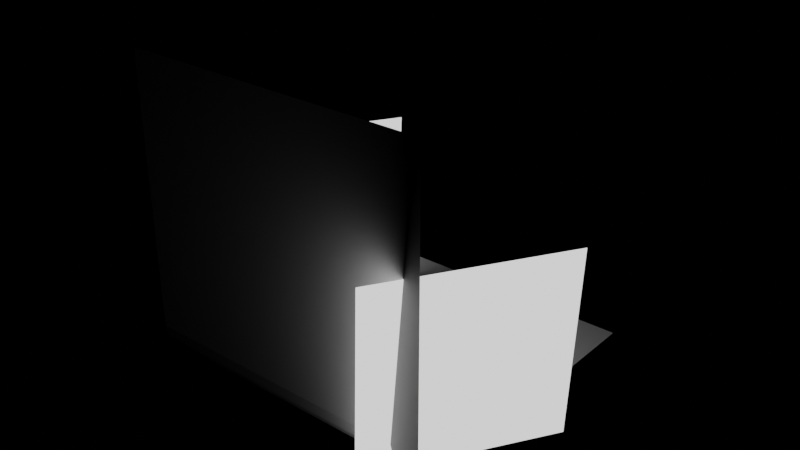 # Source: 02-Personaje.blend  (saved by Blender 3.4.6; exported with 4.5.12 LTS)
import bpy
from mathutils import Matrix  # noqa: F401  (used for matrix-valued properties, if any)

bpy.ops.wm.read_factory_settings(use_empty=True)
scene = bpy.context.scene
scene.name = 'Scene'

# ---- collections
col_collection = bpy.data.collections.new('Collection'); scene.collection.children.link(col_collection)

# ---- materials (node trees are filled in below, after node groups)
mat_material_007 = bpy.data.materials.new('Material.007')
mat_material_007.diffuse_color = (0.8, 0.3955, 0.2097, 1.0)
mat_material_011 = bpy.data.materials.new('Material.011')
mat_material_011.diffuse_color = (0.8, 0.02366, 0.01574, 1.0)
mat_material_012 = bpy.data.materials.new('Material.012')
mat_material_012.diffuse_color = (0.3343, 0.1379, 0.05583, 1.0)
mat_material_013 = bpy.data.materials.new('Material.013')
mat_material_013.diffuse_color = (0.0164, 0.01229, 0.1149, 1.0)
mat_material_014 = bpy.data.materials.new('Material.014')
mat_material_015 = bpy.data.materials.new('Material.015')
mat_material_015.diffuse_color = (0.00637, 0.00637, 0.00637, 1.0)
mat_piel = bpy.data.materials.new('piel')
mat_labios = bpy.data.materials.new('labios')
mat_fondoboca = bpy.data.materials.new('fondoboca')
mat_camisa = bpy.data.materials.new('camisa')
mat_pantalon = bpy.data.materials.new('pantalon')
mat_zapato = bpy.data.materials.new('zapato')
mat_material_002 = bpy.data.materials.new('Material.002')
mat_material_003 = bpy.data.materials.new('Material.003')
mat_material_003.diffuse_color = (0.01222, 0.01222, 0.01222, 1.0)
mat_material_004 = bpy.data.materials.new('Material.004')
mat_material_004.diffuse_color = (0.01067, 0.02625, 0.1193, 1.0)
mat_material_005 = bpy.data.materials.new('Material.005')
mat_material_005.diffuse_color = (1.0, 1.0, 1.0, 1.0)
mat_pelo = bpy.data.materials.new('pelo')
mat_material_001 = bpy.data.materials.new('Material.001')

# ---- node groups
ng_gltf_material_output = bpy.data.node_groups.new('glTF Material Output', 'ShaderNodeTree')
_s = ng_gltf_material_output.interface.new_socket(name='Occlusion', in_out='INPUT', socket_type='NodeSocketFloat')
_s = ng_gltf_material_output.interface.new_socket(name='Thickness', in_out='INPUT', socket_type='NodeSocketFloat')
_s = ng_gltf_material_output.interface.new_socket(name='Specular', in_out='INPUT', socket_type='NodeSocketFloat')
_s.default_value = 1.0
_s = ng_gltf_material_output.interface.new_socket(name='Specular Color', in_out='INPUT', socket_type='NodeSocketColor')
_s.default_value = (1.0, 1.0, 1.0, 1.0)
_N = ng_gltf_material_output.nodes; _L = ng_gltf_material_output.links
n0 = _N.new('NodeGroupOutput'); n0.name = 'Group Output'; n0.location = (0, 0)
n1 = _N.new('NodeGroupInput'); n1.name = 'Group Input'; n1.location = (-200, 0)
n0.is_active_output = True

# ---- material node trees
mat_material_007.use_nodes = True; mat_material_007.node_tree.nodes.clear()
_N = mat_material_007.node_tree.nodes; _L = mat_material_007.node_tree.links
n0 = _N.new('ShaderNodeBsdfPrincipled'); n0.name = 'Principled BSDF'; n0.location = (10, 300)
n0.distribution = 'GGX'
n0.subsurface_method = 'RANDOM_WALK_SKIN'
n0.inputs[0].default_value = (0.8, 0.3955, 0.2097, 1.0)
n0.inputs[27].default_value = (0.0, 0.0, 0.0, 1.0)
n0.inputs[28].default_value = 1.0
n1 = _N.new('ShaderNodeOutputMaterial'); n1.name = 'Material Output'; n1.location = (320, 270)
_L.new(n0.outputs[0], n1.inputs[0])
n1.is_active_output = True
mat_material_011.use_nodes = True; mat_material_011.node_tree.nodes.clear()
_N = mat_material_011.node_tree.nodes; _L = mat_material_011.node_tree.links
n0 = _N.new('ShaderNodeBsdfPrincipled'); n0.name = 'Principled BSDF'; n0.location = (10, 300)
n0.distribution = 'GGX'
n0.subsurface_method = 'RANDOM_WALK_SKIN'
n0.inputs[0].default_value = (0.8, 0.02366, 0.01574, 1.0)
n0.inputs[27].default_value = (0.0, 0.0, 0.0, 1.0)
n0.inputs[28].default_value = 1.0
n1 = _N.new('ShaderNodeOutputMaterial'); n1.name = 'Material Output'; n1.location = (320, 270)
_L.new(n0.outputs[0], n1.inputs[0])
n1.is_active_output = True
mat_material_012.use_nodes = True; mat_material_012.node_tree.nodes.clear()
_N = mat_material_012.node_tree.nodes; _L = mat_material_012.node_tree.links
n0 = _N.new('ShaderNodeBsdfPrincipled'); n0.name = 'Principled BSDF'; n0.location = (10, 300)
n0.distribution = 'GGX'
n0.subsurface_method = 'RANDOM_WALK_SKIN'
n0.inputs[0].default_value = (0.3343, 0.1379, 0.05583, 1.0)
n0.inputs[27].default_value = (0.0, 0.0, 0.0, 1.0)
n0.inputs[28].default_value = 1.0
n1 = _N.new('ShaderNodeOutputMaterial'); n1.name = 'Material Output'; n1.location = (320, 270)
_L.new(n0.outputs[0], n1.inputs[0])
n1.is_active_output = True
mat_material_013.use_nodes = True; mat_material_013.node_tree.nodes.clear()
_N = mat_material_013.node_tree.nodes; _L = mat_material_013.node_tree.links
n0 = _N.new('ShaderNodeBsdfPrincipled'); n0.name = 'Principled BSDF'; n0.location = (10, 300)
n0.distribution = 'GGX'
n0.subsurface_method = 'RANDOM_WALK_SKIN'
n0.inputs[0].default_value = (0.0164, 0.01229, 0.1149, 1.0)
n0.inputs[27].default_value = (0.0, 0.0, 0.0, 1.0)
n0.inputs[28].default_value = 1.0
n1 = _N.new('ShaderNodeOutputMaterial'); n1.name = 'Material Output'; n1.location = (320, 270)
_L.new(n0.outputs[0], n1.inputs[0])
n1.is_active_output = True
mat_material_014.use_nodes = True; mat_material_014.node_tree.nodes.clear()
_N = mat_material_014.node_tree.nodes; _L = mat_material_014.node_tree.links
n0 = _N.new('ShaderNodeBsdfPrincipled'); n0.name = 'Principled BSDF'; n0.location = (10, 300)
n0.distribution = 'GGX'
n0.subsurface_method = 'RANDOM_WALK_SKIN'
n0.inputs[27].default_value = (0.0, 0.0, 0.0, 1.0)
n0.inputs[28].default_value = 1.0
n1 = _N.new('ShaderNodeOutputMaterial'); n1.name = 'Material Output'; n1.location = (320, 270)
_L.new(n0.outputs[0], n1.inputs[0])
n1.is_active_output = True
mat_material_015.use_nodes = True; mat_material_015.node_tree.nodes.clear()
_N = mat_material_015.node_tree.nodes; _L = mat_material_015.node_tree.links
n0 = _N.new('ShaderNodeBsdfPrincipled'); n0.name = 'Principled BSDF'; n0.location = (10, 300)
n0.distribution = 'GGX'
n0.subsurface_method = 'RANDOM_WALK_SKIN'
n0.inputs[0].default_value = (0.00637, 0.00637, 0.00637, 1.0)
n0.inputs[27].default_value = (0.0, 0.0, 0.0, 1.0)
n0.inputs[28].default_value = 1.0
n1 = _N.new('ShaderNodeOutputMaterial'); n1.name = 'Material Output'; n1.location = (320, 270)
_L.new(n0.outputs[0], n1.inputs[0])
n1.is_active_output = True
mat_piel.use_nodes = True; mat_piel.node_tree.nodes.clear()
_N = mat_piel.node_tree.nodes; _L = mat_piel.node_tree.links
n0 = _N.new('ShaderNodeBsdfPrincipled'); n0.name = 'Principled BSDF'; n0.location = (10, 300)
n0.distribution = 'GGX'
n0.subsurface_method = 'RANDOM_WALK_SKIN'
n0.inputs[0].default_value = (0.8, 0.4426, 0.1526, 1.0)
n0.inputs[3].default_value = 1.45
n0.inputs[27].default_value = (0.0, 0.0, 0.0, 1.0)
n0.inputs[28].default_value = 1.0
n1 = _N.new('ShaderNodeOutputMaterial'); n1.name = 'Material Output'; n1.location = (300, 300)
_L.new(n0.outputs[0], n1.inputs[0])
n1.is_active_output = True
mat_labios.use_nodes = True; mat_labios.node_tree.nodes.clear()
_N = mat_labios.node_tree.nodes; _L = mat_labios.node_tree.links
n0 = _N.new('ShaderNodeBsdfPrincipled'); n0.name = 'Principled BSDF'; n0.location = (10, 300)
n0.distribution = 'GGX'
n0.subsurface_method = 'RANDOM_WALK_SKIN'
n0.inputs[0].default_value = (0.8, 0.1497, 0.02941, 1.0)
n0.inputs[3].default_value = 1.45
n0.inputs[27].default_value = (0.0, 0.0, 0.0, 1.0)
n0.inputs[28].default_value = 1.0
n1 = _N.new('ShaderNodeOutputMaterial'); n1.name = 'Material Output'; n1.location = (300, 300)
_L.new(n0.outputs[0], n1.inputs[0])
n1.is_active_output = True
mat_fondoboca.use_nodes = True; mat_fondoboca.node_tree.nodes.clear()
_N = mat_fondoboca.node_tree.nodes; _L = mat_fondoboca.node_tree.links
n0 = _N.new('ShaderNodeBsdfPrincipled'); n0.name = 'Principled BSDF'; n0.location = (10, 300)
n0.distribution = 'GGX'
n0.subsurface_method = 'RANDOM_WALK_SKIN'
n0.inputs[0].default_value = (0.0, 0.0, 0.0, 1.0)
n0.inputs[3].default_value = 1.45
n0.inputs[27].default_value = (0.0, 0.0, 0.0, 1.0)
n0.inputs[28].default_value = 1.0
n1 = _N.new('ShaderNodeOutputMaterial'); n1.name = 'Material Output'; n1.location = (300, 300)
_L.new(n0.outputs[0], n1.inputs[0])
n1.is_active_output = True
mat_camisa.use_nodes = True; mat_camisa.node_tree.nodes.clear()
_N = mat_camisa.node_tree.nodes; _L = mat_camisa.node_tree.links
n0 = _N.new('ShaderNodeBsdfPrincipled'); n0.name = 'Principled BSDF'; n0.location = (10, 300)
n0.distribution = 'GGX'
n0.subsurface_method = 'RANDOM_WALK_SKIN'
n0.inputs[3].default_value = 1.45
n0.inputs[27].default_value = (0.0, 0.0, 0.0, 1.0)
n0.inputs[28].default_value = 1.0
n1 = _N.new('ShaderNodeOutputMaterial'); n1.name = 'Material Output'; n1.location = (300, 300)
_L.new(n0.outputs[0], n1.inputs[0])
n1.is_active_output = True
mat_pantalon.use_nodes = True; mat_pantalon.node_tree.nodes.clear()
_N = mat_pantalon.node_tree.nodes; _L = mat_pantalon.node_tree.links
n0 = _N.new('ShaderNodeBsdfPrincipled'); n0.name = 'Principled BSDF'; n0.location = (10, 300)
n0.distribution = 'GGX'
n0.subsurface_method = 'RANDOM_WALK_SKIN'
n0.inputs[0].default_value = (0.008627, 0.01043, 0.1329, 1.0)
n0.inputs[3].default_value = 1.45
n0.inputs[27].default_value = (0.0, 0.0, 0.0, 1.0)
n0.inputs[28].default_value = 1.0
n1 = _N.new('ShaderNodeOutputMaterial'); n1.name = 'Material Output'; n1.location = (300, 300)
_L.new(n0.outputs[0], n1.inputs[0])
n1.is_active_output = True
mat_zapato.use_nodes = True; mat_zapato.node_tree.nodes.clear()
_N = mat_zapato.node_tree.nodes; _L = mat_zapato.node_tree.links
n0 = _N.new('ShaderNodeBsdfPrincipled'); n0.name = 'Principled BSDF'; n0.location = (10, 300)
n0.distribution = 'GGX'
n0.subsurface_method = 'RANDOM_WALK_SKIN'
n0.inputs[0].default_value = (0.00637, 0.00637, 0.00637, 1.0)
n0.inputs[3].default_value = 1.45
n0.inputs[27].default_value = (0.0, 0.0, 0.0, 1.0)
n0.inputs[28].default_value = 1.0
n1 = _N.new('ShaderNodeOutputMaterial'); n1.name = 'Material Output'; n1.location = (300, 300)
_L.new(n0.outputs[0], n1.inputs[0])
n1.is_active_output = True
mat_material_002.use_nodes = True; mat_material_002.node_tree.nodes.clear()
_N = mat_material_002.node_tree.nodes; _L = mat_material_002.node_tree.links
n0 = _N.new('ShaderNodeBsdfPrincipled'); n0.name = 'Principled BSDF'; n0.location = (10, 300)
n0.distribution = 'GGX'
n0.subsurface_method = 'RANDOM_WALK_SKIN'
n0.inputs[27].default_value = (0.0, 0.0, 0.0, 1.0)
n0.inputs[28].default_value = 1.0
n1 = _N.new('ShaderNodeOutputMaterial'); n1.name = 'Material Output'; n1.location = (320, 270)
_L.new(n0.outputs[0], n1.inputs[0])
n1.is_active_output = True
mat_material_003.use_nodes = True; mat_material_003.node_tree.nodes.clear()
_N = mat_material_003.node_tree.nodes; _L = mat_material_003.node_tree.links
n0 = _N.new('ShaderNodeBsdfPrincipled'); n0.name = 'Principled BSDF'; n0.location = (10, 300)
n0.distribution = 'GGX'
n0.subsurface_method = 'RANDOM_WALK_SKIN'
n0.inputs[0].default_value = (0.01222, 0.01222, 0.01222, 1.0)
n0.inputs[3].default_value = 1.45
n0.inputs[13].default_value = 0.0
n0.inputs[14].default_value = (0.01222, 0.01222, 0.01222, 1.0)
n0.inputs[27].default_value = (0.0, 0.0, 0.0, 1.0)
n0.inputs[28].default_value = 1.0
n1 = _N.new('ShaderNodeGroup'); n1.name = 'Group'; n1.location = (40, -370)
n1.width = 180
n1.node_tree = ng_gltf_material_output
n1.inputs[0].default_value = 0.0
n1.inputs[1].default_value = 0.0
n1.inputs[2].default_value = 1.0
n1.inputs[3].default_value = (0.0, 0.0, 0.0, 1.0)
n2 = _N.new('ShaderNodeOutputMaterial'); n2.name = 'Material Output'; n2.location = (320, 270)
_L.new(n0.outputs[0], n2.inputs[0])
n2.is_active_output = True
mat_material_004.use_nodes = True; mat_material_004.node_tree.nodes.clear()
_N = mat_material_004.node_tree.nodes; _L = mat_material_004.node_tree.links
n0 = _N.new('ShaderNodeBsdfPrincipled'); n0.name = 'Principled BSDF'; n0.location = (10, 300)
n0.distribution = 'GGX'
n0.subsurface_method = 'RANDOM_WALK_SKIN'
n0.inputs[0].default_value = (0.01067, 0.02625, 0.1193, 1.0)
n0.inputs[27].default_value = (0.0, 0.0, 0.0, 1.0)
n0.inputs[28].default_value = 1.0
n1 = _N.new('ShaderNodeOutputMaterial'); n1.name = 'Material Output'; n1.location = (320, 270)
_L.new(n0.outputs[0], n1.inputs[0])
n1.is_active_output = True
mat_material_005.use_nodes = True; mat_material_005.node_tree.nodes.clear()
_N = mat_material_005.node_tree.nodes; _L = mat_material_005.node_tree.links
n0 = _N.new('ShaderNodeBsdfPrincipled'); n0.name = 'Principled BSDF'; n0.location = (10, 300)
n0.distribution = 'GGX'
n0.subsurface_method = 'RANDOM_WALK_SKIN'
n0.inputs[0].default_value = (1.0, 1.0, 1.0, 1.0)
n0.inputs[1].default_value = 1.0
n0.inputs[2].default_value = 1.0
n0.inputs[27].default_value = (0.0, 0.0, 0.0, 1.0)
n0.inputs[28].default_value = 1.0
n1 = _N.new('ShaderNodeOutputMaterial'); n1.name = 'Material Output'; n1.location = (320, 270)
_L.new(n0.outputs[0], n1.inputs[0])
n1.is_active_output = True
mat_pelo.use_nodes = True; mat_pelo.node_tree.nodes.clear()
_N = mat_pelo.node_tree.nodes; _L = mat_pelo.node_tree.links
n0 = _N.new('ShaderNodeBsdfPrincipled'); n0.name = 'Principled BSDF'; n0.location = (10, 300)
n0.distribution = 'GGX'
n0.subsurface_method = 'RANDOM_WALK_SKIN'
n0.inputs[0].default_value = (0.00637, 0.00637, 0.00637, 1.0)
n0.inputs[3].default_value = 1.45
n0.inputs[27].default_value = (0.0, 0.0, 0.0, 1.0)
n0.inputs[28].default_value = 1.0
n1 = _N.new('ShaderNodeOutputMaterial'); n1.name = 'Material Output'; n1.location = (300, 300)
_L.new(n0.outputs[0], n1.inputs[0])
n1.is_active_output = True
mat_material_001.use_nodes = True; mat_material_001.node_tree.nodes.clear()
_N = mat_material_001.node_tree.nodes; _L = mat_material_001.node_tree.links
n0 = _N.new('ShaderNodeOutputMaterial'); n0.name = 'Material Output'; n0.location = (300, 300)
n1 = _N.new('ShaderNodeEmission'); n1.name = 'Emission'; n1.location = (10, 300)
_L.new(n1.outputs[0], n0.inputs[0])
n0.is_active_output = True

# ---- world
world_world = bpy.data.worlds.new('World'); scene.world = world_world
world_world.use_nodes = True; world_world.node_tree.nodes.clear()
_N = world_world.node_tree.nodes; _L = world_world.node_tree.links
n0 = _N.new('ShaderNodeOutputWorld'); n0.name = 'World Output'; n0.location = (300, 300)
n1 = _N.new('ShaderNodeBackground'); n1.name = 'Background'; n1.location = (10, 300)
n1.inputs[0].default_value = (0.0, 0.0, 0.0, 1.0)
_L.new(n1.outputs[0], n0.inputs[0])
n0.is_active_output = True
world_world.color = (0.05088, 0.05088, 0.05088)
world_world.use_sun_shadow = False
world_world.sun_shadow_jitter_overblur = 0.0

# ---- meshes
me_sphere_005 = bpy.data.meshes.new('Sphere.005')
me_sphere_005.from_pydata([(-0.3813, -0.5439, 0.8675), (-0.4653, -0.6916, 0.685), (-0.1149, -0.6542, 0.8675), (-0.16, -0.8181, 0.685), (-0.494, -0.4216, 0.9467), (-0.6415, -0.7626, 0.547), (0.07371, -0.6567, 0.9467), (-0.06314, -1.002, 0.547), (-0.6553, -0.6833, 1.229), (-0.8036, -1.024, 0.8292), (0.002973, -0.9559, 1.229), (-0.133, -1.302, 0.8292), (-0.6033, -0.7728, 1.566), (-0.7802, -1.186, 0.9554), (-0.09702, -0.9825, 1.566), (-0.2644, -1.4, 0.9554), (-0.5599, -1.33, 1.869), (-0.723, -1.722, 1.411), (-0.5214, -1.345, 1.869), (-0.6839, -1.739, 1.411), (-0.8127, -0.8946, 1.587), (-0.9912, -1.317, 1.094), (-0.03515, -1.217, 1.587), (-0.2073, -1.641, 1.094), (-0.9375, -1.098, 1.754), (-1.115, -1.515, 1.266), (-0.09051, -1.449, 1.754), (-0.2601, -1.869, 1.266), (-0.601, -0.49, 0.9007), (-0.6902, -0.6988, 0.6564), (0.09708, -0.7792, 0.9007), (0.01255, -0.9899, 0.6564), (-0.8122, -0.6033, 1.073), (-0.9029, -0.8115, 0.8289), (0.166, -1.009, 1.073), (0.08293, -1.22, 0.8289), (-0.7425, -0.7882, 1.178), (-0.8247, -0.9691, 0.964), (-0.00866, -1.092, 1.178), (-0.0785, -1.278, 0.9636), (-0.8867, -0.6776, 1.058), (-0.937, -0.7882, 0.927), (0.1671, -1.114, 1.057), (0.1244, -1.227, 0.9266), (-0.9381, -0.8786, 1.33), (-1.02, -1.06, 1.116), (0.06889, -1.294, 1.328), (-0.0009467, -1.48, 1.114), (-1.082, -0.768, 1.209), (-1.133, -0.8786, 1.079), (0.2446, -1.316, 1.208), (0.202, -1.429, 1.077), (-0.9917, -0.9034, 1.371), (-1.074, -1.084, 1.157), (0.09016, -1.349, 1.369), (0.02033, -1.535, 1.155), (-1.136, -0.7928, 1.251), (-1.186, -0.9034, 1.12), (0.2659, -1.371, 1.249), (0.2232, -1.485, 1.118), (-1.24, -1.005, 1.464), (-1.287, -1.106, 1.344), (0.1967, -1.596, 1.46), (0.1575, -1.7, 1.34), (-1.321, -0.9428, 1.396), (-1.349, -1.005, 1.323), (0.2952, -1.608, 1.393), (0.2713, -1.672, 1.32), (-1.281, -1.023, 1.495), (-1.327, -1.125, 1.375), (0.2127, -1.638, 1.491), (0.1735, -1.742, 1.371), (-1.362, -0.9614, 1.428), (-1.39, -1.023, 1.354), (0.3112, -1.65, 1.424), (0.2873, -1.714, 1.351), (-1.447, -1.1, 1.624), (-1.493, -1.202, 1.504), (0.2787, -1.81, 1.619), (0.2396, -1.914, 1.499), (-1.528, -1.038, 1.557), (-1.556, -1.1, 1.483), (0.3772, -1.822, 1.552), (0.3533, -1.886, 1.479), (-0.7389, -1.525, 2.016), (-0.8321, -1.748, 1.756), (-0.5332, -1.61, 2.016), (-0.6251, -1.834, 1.756), (-0.9736, -1.428, 2.017), (-1.068, -1.65, 1.756), (-0.2982, -1.707, 2.017), (-0.3885, -1.932, 1.756), (-0.7713, -1.603, 2.059), (-0.8423, -1.773, 1.862), (-0.5656, -1.689, 2.059), (-0.6353, -1.859, 1.862), (-1.006, -1.506, 2.06), (-1.079, -1.675, 1.862), (-0.3307, -1.786, 2.06), (-0.3988, -1.956, 1.862), (-0.9389, -1.938, 2.204), (-0.995, -2.072, 2.048), (-0.6837, -2.044, 2.204), (-0.7387, -2.178, 2.048), (-1.124, -1.861, 2.205), (-1.182, -1.994, 2.048), (-0.498, -2.12, 2.205), (-0.5518, -2.255, 2.048), (-0.9517, -1.969, 2.235), (-1.008, -2.103, 2.079), (-0.6965, -2.075, 2.235), (-0.7515, -2.209, 2.079), (-1.137, -1.892, 2.236), (-1.194, -2.025, 2.079), (-0.5108, -2.151, 2.236), (-0.5646, -2.286, 2.079), (-0.8511, -2.026, 2.284), (-0.9709, -2.312, 1.95), (-0.8068, -2.044, 2.284), (-0.9239, -2.33, 1.952), (-1.248, -1.861, 2.284), (-1.37, -2.146, 1.95), (-0.412, -2.207, 2.285), (-0.5264, -2.494, 1.952), (-0.9345, -2.227, 2.486), (-1.054, -2.513, 2.152), (-0.8899, -2.245, 2.486), (-1.007, -2.53, 2.153), (-1.331, -2.062, 2.487), (-1.453, -2.347, 2.152), (-0.495, -2.408, 2.486), (-0.6094, -2.694, 2.154), (-1.093, -1.489, 2.718), (-0.6962, -1.654, 2.717), (-0.6545, -1.674, 2.716), (-0.2596, -1.837, 2.716), (-1.176, -1.691, 2.92), (-0.7796, -1.855, 2.92), (-0.7375, -1.874, 2.917), (-0.3426, -2.037, 2.918)], [], [(1, 3, 7, 5), (8, 4, 28, 32), (0, 1, 5, 4), (2, 0, 4, 6), (3, 2, 6, 7), (9, 11, 15, 13), (5, 7, 11, 9), (32, 33, 41, 40), (6, 4, 8, 10), (14, 12, 16, 18), (8, 9, 13, 12), (10, 8, 12, 14), (11, 10, 14, 15), (19, 18, 16, 17), (16, 12, 20, 24), (13, 15, 19, 17), (19, 15, 23, 27), (23, 22, 26, 27), (20, 21, 25, 24), (15, 14, 22, 23), (18, 19, 87, 86), (13, 17, 25, 21), (14, 18, 26, 22), (12, 13, 21, 20), (26, 18, 86, 90), (31, 30, 34, 35), (28, 29, 33, 32), (11, 7, 31, 35), (4, 5, 29, 28), (9, 8, 36, 37), (5, 9, 33, 29), (6, 10, 34, 30), (7, 6, 30, 31), (42, 38, 46, 50), (37, 36, 44, 45), (33, 9, 37, 41), (10, 11, 39, 38), (34, 10, 38, 42), (35, 34, 42, 43), (11, 35, 43, 39), (8, 32, 40, 36), (44, 48, 56, 52), (47, 51, 59, 55), (41, 37, 45, 49), (43, 42, 50, 51), (38, 39, 47, 46), (39, 43, 51, 47), (36, 40, 48, 44), (40, 41, 49, 48), (55, 59, 67, 63), (54, 55, 63, 62), (48, 49, 57, 56), (45, 44, 52, 53), (50, 46, 54, 58), (49, 45, 53, 57), (51, 50, 58, 59), (46, 47, 55, 54), (65, 61, 69, 73), (66, 62, 70, 74), (52, 56, 64, 60), (56, 57, 65, 64), (53, 52, 60, 61), (58, 54, 62, 66), (57, 53, 61, 65), (59, 58, 66, 67), (69, 68, 76, 77), (72, 73, 81, 80), (67, 66, 74, 75), (62, 63, 71, 70), (63, 67, 75, 71), (60, 64, 72, 68), (64, 65, 73, 72), (61, 60, 68, 69), (77, 76, 80, 81), (78, 79, 83, 82), (74, 70, 78, 82), (73, 69, 77, 81), (75, 74, 82, 83), (70, 71, 79, 78), (71, 75, 83, 79), (68, 72, 80, 76), (86, 87, 95, 94), (91, 90, 98, 99), (25, 17, 85, 89), (24, 25, 89, 88), (16, 24, 88, 84), (19, 27, 91, 87), (17, 16, 84, 85), (27, 26, 90, 91), (92, 96, 104, 100), (98, 94, 102, 106), (89, 85, 93, 97), (87, 91, 99, 95), (88, 89, 97, 96), (85, 84, 92, 93), (90, 86, 94, 98), (84, 88, 96, 92), (104, 105, 113, 112), (103, 107, 115, 111), (99, 98, 106, 107), (94, 95, 103, 102), (97, 93, 101, 105), (95, 99, 107, 103), (96, 97, 105, 104), (93, 92, 100, 101), (111, 115, 123, 119), (113, 109, 117, 121), (101, 100, 108, 109), (106, 102, 110, 114), (100, 104, 112, 108), (107, 106, 114, 115), (102, 103, 111, 110), (105, 101, 109, 113), (123, 122, 130, 131), (124, 116, 133, 137), (112, 113, 121, 120), (109, 108, 116, 117), (114, 110, 118, 122), (108, 112, 120, 116), (115, 114, 122, 123), (110, 111, 119, 118), (125, 124, 128, 129), (126, 127, 131, 130), (118, 119, 127, 126), (121, 117, 125, 129), (119, 123, 131, 127), (120, 121, 129, 128), (117, 116, 124, 125), (116, 120, 132, 133), (133, 132, 136, 137), (135, 134, 138, 139), (126, 130, 139, 138), (128, 124, 137, 136), (130, 122, 135, 139), (120, 128, 136, 132), (118, 126, 138, 134), (122, 118, 134, 135)])
me_sphere_005.polygons.foreach_set('material_index', [9, 9, 9, 9, 9, 9, 9, 9, 9, 10, 9, 9, 9, 10, 10, 10, 10, 10, 10, 10, 10, 10, 10, 10, 10, 9, 9, 9, 9, 9, 9, 9, 9, 9, 9, 9, 9, 9, 9, 9, 9, 9, 9, 9, 9, 9, 9, 9, 9, 6, 6, 9, 9, 9, 9, 9, 9, 6, 6, 6, 6, 6, 6, 6, 6, 6, 6, 6, 6, 6, 6, 6, 6, 6, 6, 6, 6, 6, 6, 6, 6, 10, 10, 10, 10, 10, 10, 10, 10, 10, 10, 10, 10, 10, 10, 10, 10, 9, 9, 10, 10, 10, 10, 10, 10, 11, 11, 9, 9, 9, 9, 9, 9, 11, 11, 11, 11, 11, 11, 11, 11, 11, 11, 11, 11, 11, 11, 11, 11, 11, 11, 11, 11, 11, 11, 11, 11])
_uv = me_sphere_005.uv_layers.new(name='UVMap')
_uv.uv.foreach_set('vector', [0.625, 0.6667, 0.75, 0.6667, 0.75, 0.6667, 0.625, 0.6667, 0.625, 0.8333, 0.625, 0.8333, 0.625, 0.8333, 0.625, 0.8333, 0.625, 0.8333, 0.625, 0.6667, 0.625, 0.6667, 0.625, 0.8333, 0.75, 0.8333, 0.625, 0.8333, 0.625, 0.8333, 0.75, 0.8333, 0.75, 0.6667, 0.75, 0.8333, 0.75, 0.8333, 0.75, 0.6667, 0.625, 0.6667, 0.75, 0.6667, 0.75, 0.6667, 0.625, 0.6667, 0.625, 0.6667, 0.75, 0.6667, 0.75, 0.6667, 0.625, 0.6667, 0.625, 0.8333, 0.625, 0.6667, 0.625, 0.6667, 0.625, 0.8333, 0.75, 0.8333, 0.625, 0.8333, 0.625, 0.8333, 0.75, 0.8333, 0.75, 0.8333, 0.625, 0.8333, 0.625, 0.8333, 0.75, 0.8333, 0.625, 0.8333, 0.625, 0.6667, 0.625, 0.6667, 0.625, 0.8333, 0.75, 0.8333, 0.625, 0.8333, 0.625, 0.8333, 0.75, 0.8333, 0.75, 0.6667, 0.75, 0.8333, 0.75, 0.8333, 0.75, 0.6667, 0.75, 0.6667, 0.75, 0.8333, 0.625, 0.8333, 0.625, 0.6667, 0.625, 0.8333, 0.625, 0.8333, 0.625, 0.8333, 0.625, 0.8333, 0.625, 0.6667, 0.75, 0.6667, 0.75, 0.6667, 0.625, 0.6667, 0.75, 0.6667, 0.75, 0.6667, 0.75, 0.6667, 0.75, 0.6667, 0.75, 0.6667, 0.75, 0.8333, 0.75, 0.8333, 0.75, 0.6667, 0.625, 0.8333, 0.625, 0.6667, 0.625, 0.6667, 0.625, 0.8333, 0.75, 0.6667, 0.75, 0.8333, 0.75, 0.8333, 0.75, 0.6667, 0.75, 0.8333, 0.75, 0.6667, 0.75, 0.6667, 0.75, 0.8333, 0.625, 0.6667, 0.625, 0.6667, 0.625, 0.6667, 0.625, 0.6667, 0.75, 0.8333, 0.75, 0.8333, 0.75, 0.8333, 0.75, 0.8333, 0.625, 0.8333, 0.625, 0.6667, 0.625, 0.6667, 0.625, 0.8333, 0.75, 0.8333, 0.75, 0.8333, 0.75, 0.8333, 0.75, 0.8333, 0.75, 0.6667, 0.75, 0.8333, 0.75, 0.8333, 0.75, 0.6667, 0.625, 0.8333, 0.625, 0.6667, 0.625, 0.6667, 0.625, 0.8333, 0.75, 0.6667, 0.75, 0.6667, 0.75, 0.6667, 0.75, 0.6667, 0.625, 0.8333, 0.625, 0.6667, 0.625, 0.6667, 0.625, 0.8333, 0.625, 0.6667, 0.625, 0.8333, 0.625, 0.8333, 0.625, 0.6667, 0.625, 0.6667, 0.625, 0.6667, 0.625, 0.6667, 0.625, 0.6667, 0.75, 0.8333, 0.75, 0.8333, 0.75, 0.8333, 0.75, 0.8333, 0.75, 0.6667, 0.75, 0.8333, 0.75, 0.8333, 0.75, 0.6667, 0.75, 0.8333, 0.75, 0.8333, 0.75, 0.8333, 0.75, 0.8333, 0.625, 0.6667, 0.625, 0.8333, 0.625, 0.8333, 0.625, 0.6667, 0.625, 0.6667, 0.625, 0.6667, 0.625, 0.6667, 0.625, 0.6667, 0.75, 0.8333, 0.75, 0.6667, 0.75, 0.6667, 0.75, 0.8333, 0.75, 0.8333, 0.75, 0.8333, 0.75, 0.8333, 0.75, 0.8333, 0.75, 0.6667, 0.75, 0.8333, 0.75, 0.8333, 0.75, 0.6667, 0.75, 0.6667, 0.75, 0.6667, 0.75, 0.6667, 0.75, 0.6667, 0.625, 0.8333, 0.625, 0.8333, 0.625, 0.8333, 0.625, 0.8333, 0.625, 0.8333, 0.625, 0.8333, 0.625, 0.8333, 0.625, 0.8333, 0.75, 0.6667, 0.75, 0.6667, 0.75, 0.6667, 0.75, 0.6667, 0.625, 0.6667, 0.625, 0.6667, 0.625, 0.6667, 0.625, 0.6667, 0.75, 0.6667, 0.75, 0.8333, 0.75, 0.8333, 0.75, 0.6667, 0.75, 0.8333, 0.75, 0.6667, 0.75, 0.6667, 0.75, 0.8333, 0.75, 0.6667, 0.75, 0.6667, 0.75, 0.6667, 0.75, 0.6667, 0.625, 0.8333, 0.625, 0.8333, 0.625, 0.8333, 0.625, 0.8333, 0.625, 0.8333, 0.625, 0.6667, 0.625, 0.6667, 0.625, 0.8333, 0.75, 0.6667, 0.75, 0.6667, 0.75, 0.6667, 0.75, 0.6667, 0.75, 0.8333, 0.75, 0.6667, 0.75, 0.6667, 0.75, 0.8333, 0.625, 0.8333, 0.625, 0.6667, 0.625, 0.6667, 0.625, 0.8333, 0.625, 0.6667, 0.625, 0.8333, 0.625, 0.8333, 0.625, 0.6667, 0.75, 0.8333, 0.75, 0.8333, 0.75, 0.8333, 0.75, 0.8333, 0.625, 0.6667, 0.625, 0.6667, 0.625, 0.6667, 0.625, 0.6667, 0.75, 0.6667, 0.75, 0.8333, 0.75, 0.8333, 0.75, 0.6667, 0.75, 0.8333, 0.75, 0.6667, 0.75, 0.6667, 0.75, 0.8333, 0.625, 0.6667, 0.625, 0.6667, 0.625, 0.6667, 0.625, 0.6667, 0.75, 0.8333, 0.75, 0.8333, 0.75, 0.8333, 0.75, 0.8333, 0.625, 0.8333, 0.625, 0.8333, 0.625, 0.8333, 0.625, 0.8333, 0.625, 0.8333, 0.625, 0.6667, 0.625, 0.6667, 0.625, 0.8333, 0.625, 0.6667, 0.625, 0.8333, 0.625, 0.8333, 0.625, 0.6667, 0.75, 0.8333, 0.75, 0.8333, 0.75, 0.8333, 0.75, 0.8333, 0.625, 0.6667, 0.625, 0.6667, 0.625, 0.6667, 0.625, 0.6667, 0.75, 0.6667, 0.75, 0.8333, 0.75, 0.8333, 0.75, 0.6667, 0.625, 0.6667, 0.625, 0.8333, 0.625, 0.8333, 0.625, 0.6667, 0.625, 0.8333, 0.625, 0.6667, 0.625, 0.6667, 0.625, 0.8333, 0.75, 0.6667, 0.75, 0.8333, 0.75, 0.8333, 0.75, 0.6667, 0.75, 0.8333, 0.75, 0.6667, 0.75, 0.6667, 0.75, 0.8333, 0.75, 0.6667, 0.75, 0.6667, 0.75, 0.6667, 0.75, 0.6667, 0.625, 0.8333, 0.625, 0.8333, 0.625, 0.8333, 0.625, 0.8333, 0.625, 0.8333, 0.625, 0.6667, 0.625, 0.6667, 0.625, 0.8333, 0.625, 0.6667, 0.625, 0.8333, 0.625, 0.8333, 0.625, 0.6667, 0.625, 0.6667, 0.625, 0.8333, 0.625, 0.8333, 0.625, 0.6667, 0.75, 0.8333, 0.75, 0.6667, 0.75, 0.6667, 0.75, 0.8333, 0.75, 0.8333, 0.75, 0.8333, 0.75, 0.8333, 0.75, 0.8333, 0.625, 0.6667, 0.625, 0.6667, 0.625, 0.6667, 0.625, 0.6667, 0.75, 0.6667, 0.75, 0.8333, 0.75, 0.8333, 0.75, 0.6667, 0.75, 0.8333, 0.75, 0.6667, 0.75, 0.6667, 0.75, 0.8333, 0.75, 0.6667, 0.75, 0.6667, 0.75, 0.6667, 0.75, 0.6667, 0.625, 0.8333, 0.625, 0.8333, 0.625, 0.8333, 0.625, 0.8333, 0.75, 0.8333, 0.75, 0.6667, 0.75, 0.6667, 0.75, 0.8333, 0.75, 0.6667, 0.75, 0.8333, 0.75, 0.8333, 0.75, 0.6667, 0.625, 0.6667, 0.625, 0.6667, 0.625, 0.6667, 0.625, 0.6667, 0.625, 0.8333, 0.625, 0.6667, 0.625, 0.6667, 0.625, 0.8333, 0.625, 0.8333, 0.625, 0.8333, 0.625, 0.8333, 0.625, 0.8333, 0.75, 0.6667, 0.75, 0.6667, 0.75, 0.6667, 0.75, 0.6667, 0.625, 0.6667, 0.625, 0.8333, 0.625, 0.8333, 0.625, 0.6667, 0.75, 0.6667, 0.75, 0.8333, 0.75, 0.8333, 0.75, 0.6667, 0.625, 0.8333, 0.625, 0.8333, 0.625, 0.8333, 0.625, 0.8333, 0.75, 0.8333, 0.75, 0.8333, 0.75, 0.8333, 0.75, 0.8333, 0.625, 0.6667, 0.625, 0.6667, 0.625, 0.6667, 0.625, 0.6667, 0.75, 0.6667, 0.75, 0.6667, 0.75, 0.6667, 0.75, 0.6667, 0.625, 0.8333, 0.625, 0.6667, 0.625, 0.6667, 0.625, 0.8333, 0.625, 0.6667, 0.625, 0.8333, 0.625, 0.8333, 0.625, 0.6667, 0.75, 0.8333, 0.75, 0.8333, 0.75, 0.8333, 0.75, 0.8333, 0.625, 0.8333, 0.625, 0.8333, 0.625, 0.8333, 0.625, 0.8333, 0.625, 0.8333, 0.625, 0.6667, 0.625, 0.6667, 0.625, 0.8333, 0.75, 0.6667, 0.75, 0.6667, 0.75, 0.6667, 0.75, 0.6667, 0.75, 0.6667, 0.75, 0.8333, 0.75, 0.8333, 0.75, 0.6667, 0.75, 0.8333, 0.75, 0.6667, 0.75, 0.6667, 0.75, 0.8333, 0.625, 0.6667, 0.625, 0.6667, 0.625, 0.6667, 0.625, 0.6667, 0.75, 0.6667, 0.75, 0.6667, 0.75, 0.6667, 0.75, 0.6667, 0.625, 0.8333, 0.625, 0.6667, 0.625, 0.6667, 0.625, 0.8333, 0.625, 0.6667, 0.625, 0.8333, 0.625, 0.8333, 0.625, 0.6667, 0.75, 0.6667, 0.75, 0.6667, 0.75, 0.6667, 0.75, 0.6667, 0.625, 0.6667, 0.625, 0.6667, 0.625, 0.6667, 0.625, 0.6667, 0.625, 0.6667, 0.625, 0.8333, 0.625, 0.8333, 0.625, 0.6667, 0.75, 0.8333, 0.75, 0.8333, 0.75, 0.8333, 0.75, 0.8333, 0.625, 0.8333, 0.625, 0.8333, 0.625, 0.8333, 0.625, 0.8333, 0.75, 0.6667, 0.75, 0.8333, 0.75, 0.8333, 0.75, 0.6667, 0.75, 0.8333, 0.75, 0.6667, 0.75, 0.6667, 0.75, 0.8333, 0.625, 0.6667, 0.625, 0.6667, 0.625, 0.6667, 0.625, 0.6667, 0.75, 0.6667, 0.75, 0.8333, 0.75, 0.8333, 0.75, 0.6667, 0.625, 0.8333, 0.625, 0.8333, 0.625, 0.8333, 0.625, 0.8333, 0.625, 0.8333, 0.625, 0.6667, 0.625, 0.6667, 0.625, 0.8333, 0.625, 0.6667, 0.625, 0.8333, 0.625, 0.8333, 0.625, 0.6667, 0.75, 0.8333, 0.75, 0.8333, 0.75, 0.8333, 0.75, 0.8333, 0.625, 0.8333, 0.625, 0.8333, 0.625, 0.8333, 0.625, 0.8333, 0.75, 0.6667, 0.75, 0.8333, 0.75, 0.8333, 0.75, 0.6667, 0.75, 0.8333, 0.75, 0.6667, 0.75, 0.6667, 0.75, 0.8333, 0.625, 0.6667, 0.625, 0.8333, 0.625, 0.8333, 0.625, 0.6667, 0.75, 0.8333, 0.75, 0.6667, 0.75, 0.6667, 0.75, 0.8333, 0.75, 0.8333, 0.75, 0.6667, 0.75, 0.6667, 0.75, 0.8333, 0.625, 0.6667, 0.625, 0.6667, 0.625, 0.6667, 0.625, 0.6667, 0.75, 0.6667, 0.75, 0.6667, 0.75, 0.6667, 0.75, 0.6667, 0.625, 0.8333, 0.625, 0.6667, 0.625, 0.6667, 0.625, 0.8333, 0.625, 0.6667, 0.625, 0.8333, 0.625, 0.8333, 0.625, 0.6667, 0.625, 0.8333, 0.625, 0.8333, 0.625, 0.8333, 0.625, 0.8333, 0.625, 0.8333, 0.625, 0.8333, 0.625, 0.8333, 0.625, 0.8333, 0.75, 0.8333, 0.75, 0.8333, 0.75, 0.8333, 0.75, 0.8333, 0.75, 0.8333, 0.75, 0.8333, 0.75, 0.8333, 0.75, 0.8333, 0.625, 0.8333, 0.625, 0.8333, 0.625, 0.8333, 0.625, 0.8333, 0.75, 0.8333, 0.75, 0.8333, 0.75, 0.8333, 0.75, 0.8333, 0.625, 0.8333, 0.625, 0.8333, 0.625, 0.8333, 0.625, 0.8333, 0.75, 0.8333, 0.75, 0.8333, 0.75, 0.8333, 0.75, 0.8333, 0.75, 0.8333, 0.75, 0.8333, 0.75, 0.8333, 0.75, 0.8333])
me_sphere_005.materials.append(mat_material_007)
me_sphere_005.materials.append(mat_material_011)
me_sphere_005.materials.append(mat_material_012)
me_sphere_005.materials.append(mat_material_013)
me_sphere_005.materials.append(mat_material_014)
me_sphere_005.materials.append(mat_material_015)
me_sphere_005.materials.append(mat_piel)
me_sphere_005.materials.append(mat_labios)
me_sphere_005.materials.append(mat_fondoboca)
me_sphere_005.materials.append(mat_camisa)
me_sphere_005.materials.append(mat_pantalon)
me_sphere_005.materials.append(mat_zapato)
me_sphere_005.update()
me_sphere_005.normals_split_custom_set([tuple(v) for v in zip(*[iter([0.2756, 0.6653, -0.6939, 0.2756, 0.6653, -0.6939, 0.2756, 0.6653, -0.6939, 0.2756, 0.6653, -0.6939, -0.304, 0.8421, 0.4455, -0.304, 0.8421, 0.4455, -0.304, 0.8421, 0.4455, -0.304, 0.8421, 0.4455, 0.2604, 0.686, -0.6794, 0.2604, 0.686, -0.6794, 0.2604, 0.686, -0.6794, 0.2604, 0.686, -0.6794, 0.2869, 0.6926, -0.6618, 0.2869, 0.6926, -0.6618, 0.2869, 0.6926, -0.6618, 0.2869, 0.6926, -0.6618, 0.298, 0.6704, -0.6795, 0.298, 0.6704, -0.6795, 0.298, 0.6704, -0.6795, 0.298, 0.6704, -0.6795, -0.2551, -0.6158, -0.7455, -0.2551, -0.6158, -0.7455, -0.2551, -0.6158, -0.7455, -0.2551, -0.6158, -0.7455, -0.2606, -0.6291, -0.7324, -0.2606, -0.6291, -0.7324, -0.2606, -0.6291, -0.7324, -0.2606, -0.6291, -0.7324, -0.6097, 0.7021, -0.3677, -0.6097, 0.7021, -0.3677, -0.6097, 0.7021, -0.3677, -0.6097, 0.7021, -0.3677, 0.2606, 0.6291, 0.7324, 0.2606, 0.6291, 0.7324, 0.2606, 0.6291, 0.7324, 0.2606, 0.6291, 0.7324, 0.1988, 0.48, 0.8544, 0.1988, 0.48, 0.8544, 0.1988, 0.48, 0.8544, 0.1988, 0.48, 0.8544, -0.9676, 0.1195, 0.2223, -0.9676, 0.1195, 0.2223, -0.9676, 0.1195, 0.2223, -0.9676, 0.1195, 0.2223, 0.3762, 0.9083, 0.1831, 0.3762, 0.9083, 0.1831, 0.3762, 0.9083, 0.1831, 0.3762, 0.9083, 0.1831, 0.7687, -0.5997, 0.2223, 0.7687, -0.5997, 0.2223, 0.7687, -0.5997, 0.2223, 0.7687, -0.5997, 0.2223, -0.2803, -0.6768, 0.6807, -0.2803, -0.6768, 0.6807, -0.2803, -0.6768, 0.6807, -0.2803, -0.6768, 0.6807, -0.03666, 0.528, 0.8484, -0.03666, 0.528, 0.8484, -0.03666, 0.528, 0.8484, -0.03666, 0.528, 0.8484, -0.2654, -0.6407, -0.7205, -0.2654, -0.6407, -0.7205, -0.2654, -0.6407, -0.7205, -0.2654, -0.6407, -0.7205, -0.4022, -0.5084, -0.7614, -0.4022, -0.5084, -0.7614, -0.4022, -0.5084, -0.7614, -0.4022, -0.5084, -0.7614, 0.9541, -0.2872, -0.08505, 0.9541, -0.2872, -0.08505, 0.9541, -0.2872, -0.08505, 0.9541, -0.2872, -0.08505, -0.8777, 0.4716, -0.08505, -0.8777, 0.4716, -0.08505, -0.8777, 0.4716, -0.08505, -0.8777, 0.4716, -0.08505, 0.924, 0.108, -0.3667, 0.924, 0.108, -0.3667, 0.924, 0.108, -0.3667, 0.924, 0.108, -0.3667, -0.9656, 0.157, 0.2071, -0.9656, 0.157, 0.2071, -0.9656, 0.157, 0.2071, -0.9656, 0.157, 0.2071, -0.07509, -0.6439, -0.7614, -0.07509, -0.6439, -0.7614, -0.07509, -0.6439, -0.7614, -0.07509, -0.6439, -0.7614, 0.3993, 0.3475, 0.8484, 0.3993, 0.3475, 0.8484, 0.3993, 0.3475, 0.8484, 0.3993, 0.3475, 0.8484, -0.577, 0.7298, -0.3667, -0.577, 0.7298, -0.3667, -0.577, 0.7298, -0.3667, -0.577, 0.7298, -0.3667, 0.2924, 0.5108, 0.8084, 0.2924, 0.5108, 0.8084, 0.2924, 0.5108, 0.8084, 0.2924, 0.5108, 0.8084, 0.9384, 0.02599, -0.3445, 0.9384, 0.02599, -0.3445, 0.9384, 0.02599, -0.3445, 0.9384, 0.02599, -0.3445, -0.6445, 0.6823, -0.3451, -0.6445, 0.6823, -0.3451, -0.6445, 0.6823, -0.3451, -0.6445, 0.6823, -0.3451, 0.4429, -0.5838, -0.6804, 0.4429, -0.5838, -0.6804, 0.4429, -0.5838, -0.6804, 0.4429, -0.5838, -0.6804, -0.2562, 0.7796, -0.5714, -0.2562, 0.7796, -0.5714, -0.2562, 0.7796, -0.5714, -0.2562, 0.7796, -0.5714, 0.6096, -0.7022, 0.3678, 0.6096, -0.7022, 0.3678, 0.6096, -0.7022, 0.3678, 0.6096, -0.7022, 0.3678, -0.7186, -0.114, -0.6861, -0.7186, -0.114, -0.6861, -0.7186, -0.114, -0.6861, -0.7186, -0.114, -0.6861, 0.82, 0.3716, 0.4353, 0.82, 0.3716, 0.4353, 0.82, 0.3716, 0.4353, 0.82, 0.3716, 0.4353, 0.7496, 0.3512, -0.561, 0.7496, 0.3512, -0.561, 0.7496, 0.3512, -0.561, 0.7496, 0.3512, -0.561, 0.489, 0.6337, 0.5994, 0.489, 0.6337, 0.5994, 0.489, 0.6337, 0.5994, 0.489, 0.6337, 0.5994, 0.608, -0.7059, 0.3634, 0.608, -0.7059, 0.3634, 0.608, -0.7059, 0.3634, 0.608, -0.7059, 0.3634, -0.8778, -0.4766, -0.04799, -0.8778, -0.4766, -0.04799, -0.8778, -0.4766, -0.04799, -0.8778, -0.4766, -0.04799, -0.9239, -0.07545, 0.3752, -0.9239, -0.07545, 0.3752, -0.9239, -0.07545, 0.3752, -0.9239, -0.07545, 0.3752, 0.5803, -0.2417, 0.7777, 0.5803, -0.2417, 0.7777, 0.5803, -0.2417, 0.7777, 0.5803, -0.2417, 0.7777, 0.9239, 0.07535, -0.3752, 0.9239, 0.07535, -0.3752, 0.9239, 0.07535, -0.3752, 0.9239, 0.07535, -0.3752, 0.2962, -0.9535, -0.05521, 0.2962, -0.9535, -0.05521, 0.2962, -0.9535, -0.05521, 0.2962, -0.9535, -0.05521, -0.5751, 0.2286, 0.7855, -0.5751, 0.2286, 0.7855, -0.5751, 0.2286, 0.7855, -0.5751, 0.2286, 0.7855, 0.1027, 0.7903, 0.604, 0.1027, 0.7903, 0.604, 0.1027, 0.7903, 0.604, 0.1027, 0.7903, 0.604, 0.001928, -0.5965, -0.8026, 0.001928, -0.5965, -0.8026, 0.001928, -0.5965, -0.8026, 0.001928, -0.5965, -0.8026, -0.4229, -0.4259, -0.7999, -0.4229, -0.4259, -0.7999, -0.4229, -0.4259, -0.7999, -0.4229, -0.4259, -0.7999, 0.9253, 0.07926, -0.3709, 0.9253, 0.07926, -0.3709, 0.9253, 0.07926, -0.3709, 0.9253, 0.07926, -0.3709, -0.9253, -0.07927, 0.3709, -0.9253, -0.07927, 0.3709, -0.9253, -0.07927, 0.3709, -0.9253, -0.07927, 0.3709, 0.001929, -0.5965, -0.8026, 0.001929, -0.5965, -0.8026, 0.001929, -0.5965, -0.8026, 0.001929, -0.5965, -0.8026, 0.1027, 0.7903, 0.604, 0.1027, 0.7903, 0.604, 0.1027, 0.7903, 0.604, 0.1027, 0.7903, 0.604, -0.6079, 0.7059, -0.3634, -0.6079, 0.7059, -0.3634, -0.6079, 0.7059, -0.3634, -0.6079, 0.7059, -0.3634, 0.05499, -0.725, -0.6865, 0.05499, -0.725, -0.6865, 0.05499, -0.725, -0.6865, 0.05499, -0.725, -0.6865, -0.8648, -0.2034, 0.459, -0.8648, -0.2034, 0.459, -0.8648, -0.2034, 0.459, -0.8648, -0.2034, 0.459, -0.608, 0.7059, -0.3634, -0.608, 0.7059, -0.3634, -0.608, 0.7059, -0.3634, -0.608, 0.7059, -0.3634, 0.6079, -0.7059, 0.3634, 0.6079, -0.7059, 0.3634, 0.6079, -0.7059, 0.3634, 0.6079, -0.7059, 0.3634, 0.489, 0.6337, 0.5994, 0.489, 0.6337, 0.5994, 0.489, 0.6337, 0.5994, 0.489, 0.6337, 0.5994, -0.4229, -0.4259, -0.7999, -0.4229, -0.4259, -0.7999, -0.4229, -0.4259, -0.7999, -0.4229, -0.4259, -0.7999, 0.9253, 0.07926, -0.3709, 0.9253, 0.07926, -0.3709, 0.9253, 0.07926, -0.3709, 0.9253, 0.07926, -0.3709, -0.9253, -0.07926, 0.3709, -0.9253, -0.07926, 0.3709, -0.9253, -0.07926, 0.3709, -0.9253, -0.07926, 0.3709, -0.4229, -0.4259, -0.7999, -0.4229, -0.4259, -0.7999, -0.4229, -0.4259, -0.7999, -0.4229, -0.4259, -0.7999, 0.489, 0.6337, 0.5994, 0.489, 0.6337, 0.5994, 0.489, 0.6337, 0.5994, 0.489, 0.6337, 0.5994, -0.03204, 0.716, 0.6973, -0.03204, 0.716, 0.6973, -0.03204, 0.716, 0.6973, -0.03204, 0.716, 0.6973, -0.723, 0.639, -0.2626, -0.723, 0.639, -0.2626, -0.723, 0.639, -0.2626, -0.723, 0.639, -0.2626, 0.476, -0.7532, 0.4541, 0.476, -0.7532, 0.4541, 0.476, -0.7532, 0.4541, 0.476, -0.7532, 0.4541, 0.5338, 0.4863, 0.6918, 0.5338, 0.4863, 0.6918, 0.5338, 0.4863, 0.6918, 0.5338, 0.4863, 0.6918, -0.5501, -0.4808, -0.6828, -0.5501, -0.4808, -0.6828, -0.5501, -0.4808, -0.6828, -0.5501, -0.4808, -0.6828, 0.9609, -0.04699, -0.2727, 0.9609, -0.04699, -0.2727, 0.9609, -0.04699, -0.2727, 0.9609, -0.04699, -0.2727, 0.6079, -0.7059, 0.3634, 0.6079, -0.7059, 0.3634, 0.6079, -0.7059, 0.3634, 0.6079, -0.7059, 0.3634, -0.6079, 0.7059, -0.3634, -0.6079, 0.7059, -0.3634, -0.6079, 0.7059, -0.3634, -0.6079, 0.7059, -0.3634, 0.9253, 0.07927, -0.3709, 0.9253, 0.07927, -0.3709, 0.9253, 0.07927, -0.3709, 0.9253, 0.07927, -0.3709, -0.9253, -0.07927, 0.3709, -0.9253, -0.07927, 0.3709, -0.9253, -0.07927, 0.3709, -0.9253, -0.07927, 0.3709, 0.001928, -0.5965, -0.8026, 0.001928, -0.5965, -0.8026, 0.001928, -0.5965, -0.8026, 0.001928, -0.5965, -0.8026, 0.1027, 0.7903, 0.604, 0.1027, 0.7903, 0.604, 0.1027, 0.7903, 0.604, 0.1027, 0.7903, 0.604, -0.6079, 0.7059, -0.3634, -0.6079, 0.7059, -0.3634, -0.6079, 0.7059, -0.3634, -0.6079, 0.7059, -0.3634, 0.6079, -0.7059, 0.3634, 0.6079, -0.7059, 0.3634, 0.6079, -0.7059, 0.3634, 0.6079, -0.7059, 0.3634, -0.7424, -0.3432, 0.5753, -0.7424, -0.3432, 0.5753, -0.7424, -0.3432, 0.5753, -0.7424, -0.3432, 0.5753, 0.2944, -0.7667, 0.5705, 0.2944, -0.7667, 0.5705, 0.2944, -0.7667, 0.5705, 0.2944, -0.7667, 0.5705, 0.489, 0.6337, 0.5994, 0.489, 0.6337, 0.5994, 0.489, 0.6337, 0.5994, 0.489, 0.6337, 0.5994, -0.4229, -0.4259, -0.7999, -0.4229, -0.4259, -0.7999, -0.4229, -0.4259, -0.7999, -0.4229, -0.4259, -0.7999, 0.9253, 0.07927, -0.3709, 0.9253, 0.07927, -0.3709, 0.9253, 0.07927, -0.3709, 0.9253, 0.07927, -0.3709, -0.9253, -0.07927, 0.3709, -0.9253, -0.07927, 0.3709, -0.9253, -0.07927, 0.3709, -0.9253, -0.07927, 0.3709, 0.001928, -0.5965, -0.8026, 0.001928, -0.5965, -0.8026, 0.001928, -0.5965, -0.8026, 0.001928, -0.5965, -0.8026, 0.1027, 0.7903, 0.604, 0.1027, 0.7903, 0.604, 0.1027, 0.7903, 0.604, 0.1027, 0.7903, 0.604, -0.9246, 0.3809, -0.001406, -0.9246, 0.3809, -0.001406, -0.9246, 0.3809, -0.001406, -0.9246, 0.3809, -0.001406, 0.9262, -0.377, 0.004642, 0.9262, -0.377, 0.004642, 0.9262, -0.377, 0.004642, 0.9262, -0.377, 0.004642, -0.3908, -0.898, -0.2025, -0.3908, -0.898, -0.2025, -0.3908, -0.898, -0.2025, -0.3908, -0.898, -0.2025, -0.9613, 0.2283, 0.1543, -0.9613, 0.2283, 0.1543, -0.9613, 0.2283, 0.1543, -0.9613, 0.2283, 0.1543, 0.1544, 0.568, 0.8084, 0.1544, 0.568, 0.8084, 0.1544, 0.568, 0.8084, 0.1544, 0.568, 0.8084, -0.3586, -0.9113, -0.2025, -0.3586, -0.9113, -0.2025, -0.3586, -0.9113, -0.2025, -0.3586, -0.9113, -0.2025, 0.7938, -0.5718, 0.2071, 0.7938, -0.5718, 0.2071, 0.7938, -0.5718, 0.2071, 0.7938, -0.5718, 0.2071, 0.8412, -0.5183, 0.1543, 0.8412, -0.5183, 0.1543, 0.8412, -0.5183, 0.1543, 0.8412, -0.5183, 0.1543, 0.1399, 0.3337, 0.9322, 0.1399, 0.3337, 0.9322, 0.1399, 0.3337, 0.9322, 0.1399, 0.3337, 0.9322, 0.1371, 0.3349, 0.9322, 0.1371, 0.3349, 0.9322, 0.1371, 0.3349, 0.9322, 0.1371, 0.3349, 0.9322, -0.3725, -0.8951, -0.245, -0.3725, -0.8951, -0.245, -0.3725, -0.8951, -0.245, -0.3725, -0.8951, -0.245, -0.3695, -0.8963, -0.245, -0.3695, -0.8963, -0.245, -0.3695, -0.8963, -0.245, -0.3695, -0.8963, -0.245, -0.9215, 0.3884, 0.004642, -0.9215, 0.3884, 0.004642, -0.9215, 0.3884, 0.004642, -0.9215, 0.3884, 0.004642, 0.9232, -0.3844, -0.001404, 0.9232, -0.3844, -0.001404, 0.9232, -0.3844, -0.001404, 0.9232, -0.3844, -0.001404, 0.1722, 0.4206, 0.8907, 0.1722, 0.4206, 0.8907, 0.1722, 0.4206, 0.8907, 0.1722, 0.4206, 0.8907, 0.1757, 0.4192, 0.8907, 0.1757, 0.4192, 0.8907, 0.1757, 0.4192, 0.8907, 0.1757, 0.4192, 0.8907, -0.9215, 0.3882, 0.006461, -0.9215, 0.3882, 0.006461, -0.9215, 0.3882, 0.006461, -0.9215, 0.3882, 0.006461, -0.2588, -0.6291, -0.733, -0.2588, -0.6291, -0.733, -0.2588, -0.6291, -0.733, -0.2588, -0.6291, -0.733, 0.9027, -0.4265, 0.05712, 0.9027, -0.4265, 0.05712, 0.9027, -0.4265, 0.05712, 0.9027, -0.4265, 0.05712, -0.9421, 0.3321, 0.04624, -0.9421, 0.3321, 0.04624, -0.9421, 0.3321, 0.04624, -0.9421, 0.3321, 0.04624, -0.1877, -0.4489, -0.8736, -0.1877, -0.4489, -0.8736, -0.1877, -0.4489, -0.8736, -0.1877, -0.4489, -0.8736, -0.1847, -0.4501, -0.8736, -0.1847, -0.4501, -0.8736, -0.1847, -0.4501, -0.8736, -0.1847, -0.4501, -0.8736, -0.9399, 0.3367, 0.05712, -0.9399, 0.3367, 0.05712, -0.9399, 0.3367, 0.05712, -0.9399, 0.3367, 0.05712, 0.901, -0.4314, 0.04624, 0.901, -0.4314, 0.04624, 0.901, -0.4314, 0.04624, 0.901, -0.4314, 0.04624, 0.2229, 0.5373, -0.8134, 0.2229, 0.5373, -0.8134, 0.2229, 0.5373, -0.8134, 0.2229, 0.5373, -0.8134, 0.224, 0.5416, -0.8102, 0.224, 0.5416, -0.8102, 0.224, 0.5416, -0.8102, 0.224, 0.5416, -0.8102, 0.9232, -0.3844, -0.001958, 0.9232, -0.3844, -0.001958, 0.9232, -0.3844, -0.001958, 0.9232, -0.3844, -0.001958, 0.2588, 0.6291, 0.733, 0.2588, 0.6291, 0.733, 0.2588, 0.6291, 0.733, 0.2588, 0.6291, 0.733, 0.2619, 0.6279, 0.733, 0.2619, 0.6279, 0.733, 0.2619, 0.6279, 0.733, 0.2619, 0.6279, 0.733, 0.9261, -0.3771, 0.006461, 0.9261, -0.3771, 0.006461, 0.9261, -0.3771, 0.006461, 0.9261, -0.3771, 0.006461, -0.9246, 0.381, -0.001959, -0.9246, 0.381, -0.001959, -0.9246, 0.381, -0.001959, -0.9246, 0.381, -0.001959, -0.2619, -0.6279, -0.733, -0.2619, -0.6279, -0.733, -0.2619, -0.6279, -0.733, -0.2619, -0.6279, -0.733, 0.9261, -0.3771, 0.006461, 0.9261, -0.3771, 0.006461, 0.9261, -0.3771, 0.006461, 0.9261, -0.3771, 0.006461, 0.9234, -0.3837, -0.001224, 0.9234, -0.3837, -0.001224, 0.9234, -0.3837, -0.001224, 0.9234, -0.3837, -0.001224, -0.06319, 0.7707, -0.6341, -0.06319, 0.7707, -0.6341, -0.06319, 0.7707, -0.6341, -0.06319, 0.7707, -0.6341, 0.5873, 0.4987, -0.6375, 0.5873, 0.4987, -0.6375, 0.5873, 0.4987, -0.6375, 0.5873, 0.4987, -0.6375, 0.3665, 0.8886, 0.2758, 0.3665, 0.8886, 0.2758, 0.3665, 0.8886, 0.2758, 0.3665, 0.8886, 0.2758, 0.3695, 0.8884, 0.2722, 0.3695, 0.8884, 0.2722, 0.3695, 0.8884, 0.2722, 0.3695, 0.8884, 0.2722, 0.5962, 0.4951, -0.632, 0.5962, 0.4951, -0.632, 0.5962, 0.4951, -0.632, 0.5962, 0.4951, -0.632, -0.07102, 0.7689, -0.6354, -0.07102, 0.7689, -0.6354, -0.07102, 0.7689, -0.6354, -0.07102, 0.7689, -0.6354, -0.2805, -0.6772, 0.6803, -0.2805, -0.6772, 0.6803, -0.2805, -0.6772, 0.6803, -0.2805, -0.6772, 0.6803, -0.2805, -0.6772, 0.6803, -0.2805, -0.6772, 0.6803, -0.2805, -0.6772, 0.6803, -0.2805, -0.6772, 0.6803, -0.9246, 0.381, -0.00196, -0.9246, 0.381, -0.00196, -0.9246, 0.381, -0.00196, -0.9246, 0.381, -0.00196, -0.2619, -0.6279, -0.733, -0.2619, -0.6279, -0.733, -0.2619, -0.6279, -0.733, -0.2619, -0.6279, -0.733, -0.2588, -0.6291, -0.733, -0.2588, -0.6291, -0.733, -0.2588, -0.6291, -0.733, -0.2588, -0.6291, -0.733, -0.9215, 0.3882, 0.006461, -0.9215, 0.3882, 0.006461, -0.9215, 0.3882, 0.006461, -0.9215, 0.3882, 0.006461, 0.9232, -0.3844, -0.001959, 0.9232, -0.3844, -0.001959, 0.9232, -0.3844, -0.001959, 0.9232, -0.3844, -0.001959, 0.2805, 0.6772, -0.6803, 0.2805, 0.6772, -0.6803, 0.2805, 0.6772, -0.6803, 0.2805, 0.6772, -0.6803, 0.2619, 0.6279, 0.733, 0.2619, 0.6279, 0.733, 0.2619, 0.6279, 0.733, 0.2619, 0.6279, 0.733, 0.2588, 0.6291, 0.733, 0.2588, 0.6291, 0.733, 0.2588, 0.6291, 0.733, 0.2588, 0.6291, 0.733, -0.2805, -0.6772, 0.6803, -0.2805, -0.6772, 0.6803, -0.2805, -0.6772, 0.6803, -0.2805, -0.6772, 0.6803, -0.2805, -0.6772, 0.6803, -0.2805, -0.6772, 0.6803, -0.2805, -0.6772, 0.6803, -0.2805, -0.6772, 0.6803, 0.9243, -0.3816, 0.001224, 0.9243, -0.3816, 0.001224, 0.9243, -0.3816, 0.001224, 0.9243, -0.3816, 0.001224, -0.9234, 0.3837, 0.001224, -0.9234, 0.3837, 0.001224, -0.9234, 0.3837, 0.001224, -0.9234, 0.3837, 0.001224, -0.9243, 0.3816, -0.001224, -0.9243, 0.3816, -0.001224, -0.9243, 0.3816, -0.001224, -0.9243, 0.3816, -0.001224, 0.2805, 0.6772, -0.6803, 0.2805, 0.6772, -0.6803, 0.2805, 0.6772, -0.6803, 0.2805, 0.6772, -0.6803])] * 3)])
me_sphere_006 = bpy.data.meshes.new('Sphere.006')
me_sphere_006.from_pydata([(0.3536, 0.3536, 0.866), (0.3536, 0.3536, 0.866), (0.6124, 0.6124, 0.5), (0.6124, 0.6124, 0.5), (0.6124, 0.6124, 0.5), (0.6124, 0.6124, 0.5), (0.7071, 0.7071, 0.0), (0.7071, 0.7071, 0.0), (0.7071, 0.7071, 0.0), (0.7071, 0.7071, 0.0), (0.6124, 0.6124, -0.5), (0.6124, 0.6124, -0.5), (0.6124, 0.6124, -0.5), (0.6124, 0.6124, -0.5), (0.3536, 0.3536, -0.866), (0.3536, 0.3536, -0.866), (0.3536, 0.3536, -0.866), (0.3536, 0.3536, -0.866), (0.5, 0.0, 0.866), (0.5, 0.0, 0.866), (0.866, 0.0, 0.5), (0.866, 0.0, 0.5), (0.866, 0.0, 0.5), (0.866, 0.0, 0.5), (1.0, 0.0, 0.0), (1.0, 0.0, 0.0), (1.0, 0.0, 0.0), (1.0, 0.0, 0.0), (0.866, 0.0, -0.5), (0.866, 0.0, -0.5), (0.866, 0.0, -0.5), (0.866, 0.0, -0.5), (0.5, 0.0, -0.866), (0.5, 0.0, -0.866), (0.5, 0.0, -0.866), (0.5, 0.0, -0.866), (0.3536, -0.3536, 0.866), (0.3536, -0.3536, 0.866), (0.6124, -0.6124, 0.5), (0.6124, -0.6124, 0.5), (0.6124, -0.6124, 0.5), (0.6124, -0.6124, 0.5), (0.7071, -0.7071, 0.0), (0.7071, -0.7071, 0.0), (0.7071, -0.7071, 0.0), (0.7071, -0.7071, 0.0), (0.6124, -0.6124, -0.5), (0.6124, -0.6124, -0.5), (0.6124, -0.6124, -0.5), (0.6124, -0.6124, -0.5), (0.3536, -0.3536, -0.866), (0.3536, -0.3536, -0.866), (0.3536, -0.3536, -0.866), (0.3536, -0.3536, -0.866), (0.0, -0.5, 0.866), (0.0, -0.5, 0.866), (0.0, -0.866, 0.5), (0.0, -0.866, 0.5), (0.0, -0.866, 0.5), (0.0, -0.866, 0.5), (0.0, -1.0, 0.0), (0.0, -1.0, 0.0), (0.0, -1.0, 0.0), (0.0, -1.0, 0.0), (0.0, -0.866, -0.5), (0.0, -0.866, -0.5), (0.0, -0.866, -0.5), (0.0, -0.866, -0.5), (0.0, -0.5, -0.866), (0.0, -0.5, -0.866), (0.0, -0.5, -0.866), (0.0, -0.5, -0.866), (-0.3536, -0.3536, 0.866), (-0.3536, -0.3536, 0.866), (-0.6124, -0.6124, 0.5), (-0.6124, -0.6124, 0.5), (-0.6124, -0.6124, 0.5), (-0.6124, -0.6124, 0.5), (-0.7071, -0.7071, 0.0), (-0.7071, -0.7071, 0.0), (-0.7071, -0.7071, 0.0), (-0.7071, -0.7071, 0.0), (-0.6124, -0.6124, -0.5), (-0.6124, -0.6124, -0.5), (-0.6124, -0.6124, -0.5), (-0.6124, -0.6124, -0.5), (-0.3536, -0.3536, -0.866), (-0.3536, -0.3536, -0.866), (-0.3536, -0.3536, -0.866), (-0.3536, -0.3536, -0.866), (0.0, 0.0, -1.0), (0.0, 0.0, -1.0), (0.0, 0.0, -1.0), (0.0, 0.0, -1.0), (0.0, 0.0, -1.0), (0.0, 0.0, -1.0), (0.0, 0.0, -1.0), (0.0, 0.0, -1.0), (-0.5, 0.0, 0.866), (-0.5, 0.0, 0.866), (-0.866, 0.0, 0.5), (-0.866, 0.0, 0.5), (-0.866, 0.0, 0.5), (-0.866, 0.0, 0.5), (-1.0, 0.0, 0.0), (-1.0, 0.0, 0.0), (-1.0, 0.0, 0.0), (-1.0, 0.0, 0.0), (-0.866, 0.0, -0.5), (-0.866, 0.0, -0.5), (-0.866, 0.0, -0.5), (-0.866, 0.0, -0.5), (-0.5, 0.0, -0.866), (-0.5, 0.0, -0.866), (-0.5, 0.0, -0.866), (-0.5, 0.0, -0.866), (-0.3536, 0.3536, 0.866), (-0.3536, 0.3536, 0.866), (-0.6124, 0.6124, 0.5), (-0.6124, 0.6124, 0.5), (-0.6124, 0.6124, 0.5), (-0.6124, 0.6124, 0.5), (-0.7071, 0.7071, 0.0), (-0.7071, 0.7071, 0.0), (-0.7071, 0.7071, 0.0), (-0.7071, 0.7071, 0.0), (-0.6124, 0.6124, -0.5), (-0.6124, 0.6124, -0.5), (-0.6124, 0.6124, -0.5), (-0.6124, 0.6124, -0.5), (-0.3536, 0.3536, -0.866), (-0.3536, 0.3536, -0.866), (-0.3536, 0.3536, -0.866), (-0.3536, 0.3536, -0.866), (0.0, 0.5, 0.866), (0.0, 0.5, 0.866), (0.0, 0.866, 0.5), (0.0, 0.866, 0.5), (0.0, 0.866, 0.5), (0.0, 0.866, 0.5), (0.0, 1.0, 0.0), (0.0, 1.0, 0.0), (0.0, 1.0, 0.0), (0.0, 1.0, 0.0), (0.0, 0.866, -0.5), (0.0, 0.866, -0.5), (0.0, 0.866, -0.5), (0.0, 0.866, -0.5), (0.0, 0.5, -0.866), (0.0, 0.5, -0.866), (0.0, 0.5, -0.866), (0.0, 0.5, -0.866), (0.3536, 0.3536, 0.866), (0.3536, 0.3536, 0.866), (0.5, 0.0, 0.866), (0.5, 0.0, 0.866), (0.3536, -0.3536, 0.866), (0.3536, -0.3536, 0.866), (0.0, -0.5, 0.866), (0.0, -0.5, 0.866), (0.1284, 0.1284, 0.6348), (0.1284, 0.1284, 0.6348), (-0.3536, -0.3536, 0.866), (-0.3536, -0.3536, 0.866), (-0.5, 0.0, 0.866), (-0.5, 0.0, 0.866), (-0.3536, 0.3536, 0.866), (-0.3536, 0.3536, 0.866), (0.0, 0.5, 0.866), (0.0, 0.5, 0.866), (0.309, 0.309, 0.8716), (0.309, 0.309, 0.8716), (0.437, 6.617e-24, 0.8716), (0.437, 6.617e-24, 0.8716), (0.309, -0.309, 0.8716), (0.309, -0.309, 0.8716), (2.346e-10, -0.437, 0.8716), (2.346e-10, -0.437, 0.8716), (-0.309, -0.309, 0.8716), (-0.309, -0.309, 0.8716), (-0.437, -6.617e-24, 0.8716), (-0.437, -6.617e-24, 0.8716), (-0.309, 0.309, 0.8716), (-0.309, 0.309, 0.8716), (2.346e-10, 0.437, 0.8716), (2.346e-10, 0.437, 0.8716), (0.1815, -1.244e-08, 0.6348), (0.1815, -1.244e-08, 0.6348), (0.1284, -0.1284, 0.6348), (0.1284, -0.1284, 0.6348), (-2.625e-09, -0.1815, 0.6348), (-2.625e-09, -0.1815, 0.6348), (-2.625e-09, -1.244e-08, 0.6834), (-2.625e-09, -1.244e-08, 0.6834), (-2.625e-09, -1.244e-08, 0.6834), (-2.625e-09, -1.244e-08, 0.6834), (-2.625e-09, -1.244e-08, 0.6834), (-2.625e-09, -1.244e-08, 0.6834), (-2.625e-09, -1.244e-08, 0.6834), (-2.625e-09, -1.244e-08, 0.6834), (-0.1284, -0.1284, 0.6348), (-0.1284, -0.1284, 0.6348), (-0.1815, -1.244e-08, 0.6348), (-0.1815, -1.244e-08, 0.6348), (-0.1284, 0.1284, 0.6348), (-0.1284, 0.1284, 0.6348), (-2.625e-09, 0.1815, 0.6348), (-2.625e-09, 0.1815, 0.6348), (0.1284, 0.1284, 0.6348), (0.1284, 0.1284, 0.6348), (0.309, 0.309, 0.8716), (0.309, 0.309, 0.8716), (0.437, 6.617e-24, 0.8716), (0.437, 6.617e-24, 0.8716), (0.309, -0.309, 0.8716), (0.309, -0.309, 0.8716), (2.346e-10, -0.437, 0.8716), (2.346e-10, -0.437, 0.8716), (-0.309, -0.309, 0.8716), (-0.309, -0.309, 0.8716), (-0.437, -6.617e-24, 0.8716), (-0.437, -6.617e-24, 0.8716), (-0.309, 0.309, 0.8716), (-0.309, 0.309, 0.8716), (2.346e-10, 0.437, 0.8716), (2.346e-10, 0.437, 0.8716), (0.1815, -1.244e-08, 0.6348), (0.1815, -1.244e-08, 0.6348), (0.1284, -0.1284, 0.6348), (0.1284, -0.1284, 0.6348), (-2.625e-09, -0.1815, 0.6348), (-2.625e-09, -0.1815, 0.6348), (-0.1284, -0.1284, 0.6348), (-0.1284, -0.1284, 0.6348), (-0.1815, -1.244e-08, 0.6348), (-0.1815, -1.244e-08, 0.6348), (-0.1284, 0.1284, 0.6348), (-0.1284, 0.1284, 0.6348), (-2.625e-09, 0.1815, 0.6348), (-2.625e-09, 0.1815, 0.6348)], [], [(95, 150, 14), (147, 142, 6), (147, 6, 11), (138, 135, 0), (138, 0, 2), (151, 146, 10), (151, 10, 16), (143, 139, 3), (143, 3, 7), (94, 15, 32), (13, 8, 24), (13, 24, 30), (4, 1, 18), (4, 18, 20), (17, 12, 28), (17, 28, 34), (9, 5, 23), (9, 23, 27), (31, 25, 44), (31, 44, 49), (21, 19, 37), (21, 37, 40), (35, 29, 48), (35, 48, 53), (26, 22, 41), (26, 41, 45), (93, 33, 51), (38, 36, 55), (38, 55, 58), (52, 46, 66), (52, 66, 71), (43, 39, 59), (43, 59, 63), (92, 50, 70), (47, 42, 62), (47, 62, 67), (68, 65, 85), (68, 85, 87), (61, 56, 76), (61, 76, 81), (91, 69, 89), (64, 60, 80), (64, 80, 84), (57, 54, 73), (57, 73, 77), (86, 83, 109), (86, 109, 112), (79, 74, 100), (79, 100, 105), (90, 88, 113), (82, 78, 104), (82, 104, 108), (75, 72, 98), (75, 98, 101), (114, 111, 127), (114, 127, 130), (107, 102, 118), (107, 118, 123), (97, 115, 132), (110, 106, 122), (110, 122, 126), (103, 99, 116), (103, 116, 119), (131, 129, 145), (131, 145, 148), (125, 120, 136), (125, 136, 141), (96, 133, 149), (128, 124, 140), (128, 140, 144), (121, 117, 134), (121, 134, 137), (166, 165, 181), (166, 181, 182), (164, 162, 178), (164, 178, 180), (163, 158, 176), (163, 176, 179), (154, 153, 171), (154, 171, 172), (159, 156, 174), (159, 174, 177), (152, 169, 185), (152, 185, 170), (157, 155, 173), (157, 173, 175), (168, 167, 183), (168, 183, 184), (207, 197, 160), (161, 196, 186), (187, 195, 189), (188, 194, 191), (190, 193, 201), (200, 192, 202), (203, 199, 204), (205, 198, 206), (218, 217, 231), (218, 231, 232), (223, 221, 235), (223, 235, 237), (211, 224, 238), (211, 238, 209), (214, 212, 226), (214, 226, 228), (220, 219, 233), (220, 233, 234), (225, 222, 236), (225, 236, 239), (213, 210, 208), (213, 208, 227), (216, 215, 229), (216, 229, 230)])
me_sphere_006.polygons.foreach_set('use_smooth', [0, 0, 0, 0, 0, 0, 0, 0, 0, 0, 0, 0, 0, 0, 0, 0, 0, 0, 0, 0, 0, 0, 0, 0, 0, 0, 0, 0, 0, 0, 0, 0, 0, 0, 0, 0, 1, 0, 0, 0, 0, 0, 0, 0, 0, 0, 0, 0, 0, 0, 0, 0, 0, 0, 0, 0, 0, 0, 0, 0, 0, 0, 0, 0, 0, 0, 0, 0, 0, 0, 0, 0, 0, 0, 0, 0, 0, 0, 0, 0, 0, 0, 0, 0, 0, 0, 0, 0, 0, 0, 0, 0, 0, 0, 0, 0, 1, 0, 1, 0, 1, 0, 1, 0, 1, 0, 0, 0, 0, 0, 0, 1])
me_sphere_006.polygons.foreach_set('material_index', [0, 0, 0, 0, 0, 0, 0, 0, 0, 0, 0, 0, 0, 0, 0, 0, 0, 0, 0, 0, 0, 0, 0, 0, 0, 0, 0, 0, 0, 0, 0, 0, 0, 0, 0, 0, 0, 0, 0, 0, 0, 0, 0, 0, 0, 0, 0, 0, 0, 0, 0, 0, 0, 0, 0, 0, 0, 0, 0, 0, 0, 0, 0, 0, 0, 0, 0, 0, 0, 0, 0, 0, 1, 1, 1, 1, 1, 1, 1, 1, 1, 1, 1, 1, 1, 1, 1, 1, 1, 1, 1, 1, 1, 1, 1, 1, 2, 2, 2, 2, 2, 2, 2, 2, 2, 2, 2, 2, 2, 2, 2, 2])
_uv = me_sphere_006.uv_layers.new(name='UVMap')
_uv.uv.foreach_set('vector', [0.6875, 0.0, 0.75, 0.1667, 0.625, 0.1667, 0.75, 0.3333, 0.75, 0.5, 0.625, 0.5, 0.75, 0.3333, 0.625, 0.5, 0.625, 0.3333, 0.75, 0.6667, 0.75, 0.8333, 0.625, 0.8333, 0.75, 0.6667, 0.625, 0.8333, 0.625, 0.6667, 0.75, 0.1667, 0.75, 0.3333, 0.625, 0.3333, 0.75, 0.1667, 0.625, 0.3333, 0.625, 0.1667, 0.75, 0.5, 0.75, 0.6667, 0.625, 0.6667, 0.75, 0.5, 0.625, 0.6667, 0.625, 0.5, 0.5625, 0.0, 0.625, 0.1667, 0.5, 0.1667, 0.625, 0.3333, 0.625, 0.5, 0.5, 0.5, 0.625, 0.3333, 0.5, 0.5, 0.5, 0.3333, 0.625, 0.6667, 0.625, 0.8333, 0.5, 0.8333, 0.625, 0.6667, 0.5, 0.8333, 0.5, 0.6667, 0.625, 0.1667, 0.625, 0.3333, 0.5, 0.3333, 0.625, 0.1667, 0.5, 0.3333, 0.5, 0.1667, 0.625, 0.5, 0.625, 0.6667, 0.5, 0.6667, 0.625, 0.5, 0.5, 0.6667, 0.5, 0.5, 0.5, 0.3333, 0.5, 0.5, 0.375, 0.5, 0.5, 0.3333, 0.375, 0.5, 0.375, 0.3333, 0.5, 0.6667, 0.5, 0.8333, 0.375, 0.8333, 0.5, 0.6667, 0.375, 0.8333, 0.375, 0.6667, 0.5, 0.1667, 0.5, 0.3333, 0.375, 0.3333, 0.5, 0.1667, 0.375, 0.3333, 0.375, 0.1667, 0.5, 0.5, 0.5, 0.6667, 0.375, 0.6667, 0.5, 0.5, 0.375, 0.6667, 0.375, 0.5, 0.4375, 0.0, 0.5, 0.1667, 0.375, 0.1667, 0.375, 0.6667, 0.375, 0.8333, 0.25, 0.8333, 0.375, 0.6667, 0.25, 0.8333, 0.25, 0.6667, 0.375, 0.1667, 0.375, 0.3333, 0.25, 0.3333, 0.375, 0.1667, 0.25, 0.3333, 0.25, 0.1667, 0.375, 0.5, 0.375, 0.6667, 0.25, 0.6667, 0.375, 0.5, 0.25, 0.6667, 0.25, 0.5, 0.3125, 0.0, 0.375, 0.1667, 0.25, 0.1667, 0.375, 0.3333, 0.375, 0.5, 0.25, 0.5, 0.375, 0.3333, 0.25, 0.5, 0.25, 0.3333, 0.25, 0.1667, 0.25, 0.3333, 0.125, 0.3333, 0.25, 0.1667, 0.125, 0.3333, 0.125, 0.1667, 0.25, 0.5, 0.25, 0.6667, 0.125, 0.6667, 0.25, 0.5, 0.125, 0.6667, 0.125, 0.5, 0.1875, 0.0, 0.25, 0.1667, 0.125, 0.1667, 0.25, 0.3333, 0.25, 0.5, 0.125, 0.5, 0.25, 0.3333, 0.125, 0.5, 0.125, 0.3333, 0.25, 0.6667, 0.25, 0.8333, 0.125, 0.8333, 0.25, 0.6667, 0.125, 0.8333, 0.125, 0.6667, 0.125, 0.1667, 0.125, 0.3333, 0.0, 0.3333, 0.125, 0.1667, 0.0, 0.3333, 0.0, 0.1667, 0.125, 0.5, 0.125, 0.6667, 0.0, 0.6667, 0.125, 0.5, 0.0, 0.6667, 0.0, 0.5, 0.0625, 0.0, 0.125, 0.1667, 0.0, 0.1667, 0.125, 0.3333, 0.125, 0.5, 0.0, 0.5, 0.125, 0.3333, 0.0, 0.5, 0.0, 0.3333, 0.125, 0.6667, 0.125, 0.8333, 0.0, 0.8333, 0.125, 0.6667, 0.0, 0.8333, 0.0, 0.6667, 1.0, 0.1667, 1.0, 0.3333, 0.875, 0.3333, 1.0, 0.1667, 0.875, 0.3333, 0.875, 0.1667, 1.0, 0.5, 1.0, 0.6667, 0.875, 0.6667, 1.0, 0.5, 0.875, 0.6667, 0.875, 0.5, 0.9375, 0.0, 1.0, 0.1667, 0.875, 0.1667, 1.0, 0.3333, 1.0, 0.5, 0.875, 0.5, 1.0, 0.3333, 0.875, 0.5, 0.875, 0.3333, 1.0, 0.6667, 1.0, 0.8333, 0.875, 0.8333, 1.0, 0.6667, 0.875, 0.8333, 0.875, 0.6667, 0.875, 0.1667, 0.875, 0.3333, 0.75, 0.3333, 0.875, 0.1667, 0.75, 0.3333, 0.75, 0.1667, 0.875, 0.5, 0.875, 0.6667, 0.75, 0.6667, 0.875, 0.5, 0.75, 0.6667, 0.75, 0.5, 0.8125, 0.0, 0.875, 0.1667, 0.75, 0.1667, 0.875, 0.3333, 0.875, 0.5, 0.75, 0.5, 0.875, 0.3333, 0.75, 0.5, 0.75, 0.3333, 0.875, 0.6667, 0.875, 0.8333, 0.75, 0.8333, 0.875, 0.6667, 0.75, 0.8333, 0.75, 0.6667, 0.875, 0.8333, 1.0, 0.8333, 1.0, 0.8333, 0.875, 0.8333, 1.0, 0.8333, 0.875, 0.8333, 0.0, 0.8333, 0.125, 0.8333, 0.125, 0.8333, 0.0, 0.8333, 0.125, 0.8333, 0.0, 0.8333, 0.125, 0.8333, 0.25, 0.8333, 0.25, 0.8333, 0.125, 0.8333, 0.25, 0.8333, 0.125, 0.8333, 0.5, 0.8333, 0.625, 0.8333, 0.625, 0.8333, 0.5, 0.8333, 0.625, 0.8333, 0.5, 0.8333, 0.25, 0.8333, 0.375, 0.8333, 0.375, 0.8333, 0.25, 0.8333, 0.375, 0.8333, 0.25, 0.8333, 0.625, 0.8333, 0.75, 0.8333, 0.75, 0.8333, 0.625, 0.8333, 0.75, 0.8333, 0.625, 0.8333, 0.375, 0.8333, 0.5, 0.8333, 0.5, 0.8333, 0.375, 0.8333, 0.5, 0.8333, 0.375, 0.8333, 0.75, 0.8333, 0.875, 0.8333, 0.875, 0.8333, 0.75, 0.8333, 0.875, 0.8333, 0.75, 0.8333, 0.75, 0.8333, 0.6875, 1.0, 0.625, 0.8333, 0.625, 0.8333, 0.5625, 1.0, 0.5, 0.8333, 0.5, 0.8333, 0.4375, 1.0, 0.375, 0.8333, 0.375, 0.8333, 0.3125, 1.0, 0.25, 0.8333, 0.25, 0.8333, 0.1875, 1.0, 0.125, 0.8333, 0.125, 0.8333, 0.0625, 1.0, 0.0, 0.8333, 1.0, 0.8333, 0.9375, 1.0, 0.875, 0.8333, 0.875, 0.8333, 0.8125, 1.0, 0.75, 0.8333, 0.125, 0.8333, 0.25, 0.8333, 0.25, 0.8333, 0.125, 0.8333, 0.25, 0.8333, 0.125, 0.8333, 0.875, 0.8333, 1.0, 0.8333, 1.0, 0.8333, 0.875, 0.8333, 1.0, 0.8333, 0.875, 0.8333, 0.625, 0.8333, 0.75, 0.8333, 0.75, 0.8333, 0.625, 0.8333, 0.75, 0.8333, 0.625, 0.8333, 0.375, 0.8333, 0.5, 0.8333, 0.5, 0.8333, 0.375, 0.8333, 0.5, 0.8333, 0.375, 0.8333, 0.0, 0.8333, 0.125, 0.8333, 0.125, 0.8333, 0.0, 0.8333, 0.125, 0.8333, 0.0, 0.8333, 0.75, 0.8333, 0.875, 0.8333, 0.875, 0.8333, 0.75, 0.8333, 0.875, 0.8333, 0.75, 0.8333, 0.5, 0.8333, 0.625, 0.8333, 0.625, 0.8333, 0.5, 0.8333, 0.625, 0.8333, 0.5, 0.8333, 0.25, 0.8333, 0.375, 0.8333, 0.375, 0.8333, 0.25, 0.8333, 0.375, 0.8333, 0.25, 0.8333])
me_sphere_006.materials.append(mat_material_002)
me_sphere_006.materials.append(mat_material_003)
me_sphere_006.materials.append(mat_material_004)
me_sphere_006.update()
me_sphere_006.normals_split_custom_set([tuple(v) for v in zip(*[iter([0.1066, 0.2573, -0.9604, 0.1066, 0.2573, -0.9604, 0.1066, 0.2573, -0.9604, 0.3715, 0.8968, -0.2403, 0.3715, 0.8968, -0.2403, 0.3715, 0.8968, -0.2403, 0.3715, 0.8968, -0.2403, 0.3715, 0.8968, -0.2403, 0.3715, 0.8968, -0.2403, 0.2811, 0.6786, 0.6786, 0.2811, 0.6786, 0.6786, 0.2811, 0.6786, 0.6786, 0.2811, 0.6786, 0.6786, 0.2811, 0.6786, 0.6786, 0.2811, 0.6786, 0.6786, 0.2811, 0.6786, -0.6786, 0.2811, 0.6786, -0.6786, 0.2811, 0.6786, -0.6786, 0.2811, 0.6786, -0.6786, 0.2811, 0.6786, -0.6786, 0.2811, 0.6786, -0.6786, 0.3715, 0.8968, 0.2403, 0.3715, 0.8968, 0.2403, 0.3715, 0.8968, 0.2403, 0.3715, 0.8968, 0.2403, 0.3715, 0.8968, 0.2403, 0.3715, 0.8968, 0.2403, 0.2573, 0.1066, -0.9604, 0.2573, 0.1066, -0.9604, 0.2573, 0.1066, -0.9604, 0.8968, 0.3715, -0.2403, 0.8968, 0.3715, -0.2403, 0.8968, 0.3715, -0.2403, 0.8968, 0.3715, -0.2403, 0.8968, 0.3715, -0.2403, 0.8968, 0.3715, -0.2403, 0.6786, 0.2811, 0.6786, 0.6786, 0.2811, 0.6786, 0.6786, 0.2811, 0.6786, 0.6786, 0.2811, 0.6786, 0.6786, 0.2811, 0.6786, 0.6786, 0.2811, 0.6786, 0.6786, 0.2811, -0.6786, 0.6786, 0.2811, -0.6786, 0.6786, 0.2811, -0.6786, 0.6786, 0.2811, -0.6786, 0.6786, 0.2811, -0.6786, 0.6786, 0.2811, -0.6786, 0.8968, 0.3715, 0.2403, 0.8968, 0.3715, 0.2403, 0.8968, 0.3715, 0.2403, 0.8968, 0.3715, 0.2403, 0.8968, 0.3715, 0.2403, 0.8968, 0.3715, 0.2403, 0.8968, -0.3715, -0.2403, 0.8968, -0.3715, -0.2403, 0.8968, -0.3715, -0.2403, 0.8968, -0.3715, -0.2403, 0.8968, -0.3715, -0.2403, 0.8968, -0.3715, -0.2403, 0.6786, -0.2811, 0.6786, 0.6786, -0.2811, 0.6786, 0.6786, -0.2811, 0.6786, 0.6786, -0.2811, 0.6786, 0.6786, -0.2811, 0.6786, 0.6786, -0.2811, 0.6786, 0.6786, -0.2811, -0.6786, 0.6786, -0.2811, -0.6786, 0.6786, -0.2811, -0.6786, 0.6786, -0.2811, -0.6786, 0.6786, -0.2811, -0.6786, 0.6786, -0.2811, -0.6786, 0.8968, -0.3715, 0.2403, 0.8968, -0.3715, 0.2403, 0.8968, -0.3715, 0.2403, 0.8968, -0.3715, 0.2403, 0.8968, -0.3715, 0.2403, 0.8968, -0.3715, 0.2403, 0.2573, -0.1066, -0.9604, 0.2573, -0.1066, -0.9604, 0.2573, -0.1066, -0.9604, 0.2811, -0.6786, 0.6786, 0.2811, -0.6786, 0.6786, 0.2811, -0.6786, 0.6786, 0.2811, -0.6786, 0.6786, 0.2811, -0.6786, 0.6786, 0.2811, -0.6786, 0.6786, 0.2811, -0.6786, -0.6786, 0.2811, -0.6786, -0.6786, 0.2811, -0.6786, -0.6786, 0.2811, -0.6786, -0.6786, 0.2811, -0.6786, -0.6786, 0.2811, -0.6786, -0.6786, 0.3715, -0.8968, 0.2403, 0.3715, -0.8968, 0.2403, 0.3715, -0.8968, 0.2403, 0.3715, -0.8968, 0.2403, 0.3715, -0.8968, 0.2403, 0.3715, -0.8968, 0.2403, 0.1066, -0.2573, -0.9604, 0.1066, -0.2573, -0.9604, 0.1066, -0.2573, -0.9604, 0.3715, -0.8968, -0.2403, 0.3715, -0.8968, -0.2403, 0.3715, -0.8968, -0.2403, 0.3715, -0.8968, -0.2403, 0.3715, -0.8968, -0.2403, 0.3715, -0.8968, -0.2403, -0.2811, -0.6786, -0.6786, -0.2811, -0.6786, -0.6786, -0.2811, -0.6786, -0.6786, -0.2811, -0.6786, -0.6786, -0.2811, -0.6786, -0.6786, -0.2811, -0.6786, -0.6786, -0.3715, -0.8968, 0.2403, -0.3715, -0.8968, 0.2403, -0.3715, -0.8968, 0.2403, -0.3715, -0.8968, 0.2403, -0.3715, -0.8968, 0.2403, -0.3715, -0.8968, 0.2403, -0.1066, -0.2573, -0.9604, -0.1066, -0.2573, -0.9604, -0.1066, -0.2573, -0.9604, -0.3715, -0.8968, -0.2403, -0.3715, -0.8968, -0.2403, -0.3715, -0.8968, -0.2403, -0.3715, -0.8968, -0.2403, -0.3715, -0.8968, -0.2403, -0.3715, -0.8968, -0.2403, -0.2811, -0.6786, 0.6786, -0.2811, -0.6786, 0.6786, -0.2811, -0.6786, 0.6786, -0.2811, -0.6786, 0.6786, -0.2811, -0.6786, 0.6786, -0.2811, -0.6786, 0.6786, -0.6786, -0.2811, -0.6786, -0.6786, -0.2811, -0.6786, -0.6786, -0.2811, -0.6786, -0.6786, -0.2811, -0.6786, -0.6786, -0.2811, -0.6786, -0.6786, -0.2811, -0.6786, -0.8968, -0.3715, 0.2403, -0.8968, -0.3715, 0.2403, -0.8968, -0.3715, 0.2403, -0.8968, -0.3715, 0.2403, -0.8968, -0.3715, 0.2403, -0.8968, -0.3715, 0.2403, -0.2573, -0.1066, -0.9604, -0.2573, -0.1066, -0.9604, -0.2573, -0.1066, -0.9604, -0.8968, -0.3715, -0.2403, -0.8968, -0.3715, -0.2403, -0.8968, -0.3715, -0.2403, -0.8968, -0.3715, -0.2403, -0.8968, -0.3715, -0.2403, -0.8968, -0.3715, -0.2403, -0.6786, -0.2811, 0.6786, -0.6786, -0.2811, 0.6786, -0.6786, -0.2811, 0.6786, -0.6786, -0.2811, 0.6786, -0.6786, -0.2811, 0.6786, -0.6786, -0.2811, 0.6786, -0.6786, 0.2811, -0.6786, -0.6786, 0.2811, -0.6786, -0.6786, 0.2811, -0.6786, -0.6786, 0.2811, -0.6786, -0.6786, 0.2811, -0.6786, -0.6786, 0.2811, -0.6786, -0.8968, 0.3715, 0.2403, -0.8968, 0.3715, 0.2403, -0.8968, 0.3715, 0.2403, -0.8968, 0.3715, 0.2403, -0.8968, 0.3715, 0.2403, -0.8968, 0.3715, 0.2403, -0.2573, 0.1066, -0.9604, -0.2573, 0.1066, -0.9604, -0.2573, 0.1066, -0.9604, -0.8968, 0.3715, -0.2403, -0.8968, 0.3715, -0.2403, -0.8968, 0.3715, -0.2403, -0.8968, 0.3715, -0.2403, -0.8968, 0.3715, -0.2403, -0.8968, 0.3715, -0.2403, -0.6786, 0.2811, 0.6786, -0.6786, 0.2811, 0.6786, -0.6786, 0.2811, 0.6786, -0.6786, 0.2811, 0.6786, -0.6786, 0.2811, 0.6786, -0.6786, 0.2811, 0.6786, -0.2811, 0.6786, -0.6786, -0.2811, 0.6786, -0.6786, -0.2811, 0.6786, -0.6786, -0.2811, 0.6786, -0.6786, -0.2811, 0.6786, -0.6786, -0.2811, 0.6786, -0.6786, -0.3715, 0.8968, 0.2403, -0.3715, 0.8968, 0.2403, -0.3715, 0.8968, 0.2403, -0.3715, 0.8968, 0.2403, -0.3715, 0.8968, 0.2403, -0.3715, 0.8968, 0.2403, -0.1066, 0.2573, -0.9604, -0.1066, 0.2573, -0.9604, -0.1066, 0.2573, -0.9604, -0.3715, 0.8968, -0.2403, -0.3715, 0.8968, -0.2403, -0.3715, 0.8968, -0.2403, -0.3715, 0.8968, -0.2403, -0.3715, 0.8968, -0.2403, -0.3715, 0.8968, -0.2403, -0.2811, 0.6786, 0.6786, -0.2811, 0.6786, 0.6786, -0.2811, 0.6786, 0.6786, -0.2811, 0.6786, 0.6786, -0.2811, 0.6786, 0.6786, -0.2811, 0.6786, 0.6786, -0.0889, 0.03682, 0.9954, -0.0889, 0.03682, 0.9954, -0.0889, 0.03682, 0.9954, -0.0889, 0.03682, 0.9954, -0.0889, 0.03682, 0.9954, -0.0889, 0.03682, 0.9954, -0.0889, -0.03682, 0.9954, -0.0889, -0.03682, 0.9954, -0.0889, -0.03682, 0.9954, -0.0889, -0.03682, 0.9954, -0.0889, -0.03682, 0.9954, -0.0889, -0.03682, 0.9954, -0.03682, -0.0889, 0.9954, -0.03682, -0.0889, 0.9954, -0.03682, -0.0889, 0.9954, -0.03682, -0.0889, 0.9954, -0.03682, -0.0889, 0.9954, -0.03682, -0.0889, 0.9954, 0.0889, 0.03682, 0.9954, 0.0889, 0.03682, 0.9954, 0.0889, 0.03682, 0.9954, 0.0889, 0.03682, 0.9954, 0.0889, 0.03682, 0.9954, 0.0889, 0.03682, 0.9954, 0.03682, -0.0889, 0.9954, 0.03682, -0.0889, 0.9954, 0.03682, -0.0889, 0.9954, 0.03682, -0.0889, 0.9954, 0.03682, -0.0889, 0.9954, 0.03682, -0.0889, 0.9954, 0.03682, 0.0889, 0.9954, 0.03682, 0.0889, 0.9954, 0.03682, 0.0889, 0.9954, 0.03682, 0.0889, 0.9954, 0.03682, 0.0889, 0.9954, 0.03682, 0.0889, 0.9954, 0.0889, -0.03682, 0.9954, 0.0889, -0.03682, 0.9954, 0.0889, -0.03682, 0.9954, 0.0889, -0.03682, 0.9954, 0.0889, -0.03682, 0.9954, 0.0889, -0.03682, 0.9954, -0.03682, 0.0889, 0.9954, -0.03682, 0.0889, 0.9954, -0.03682, 0.0889, 0.9954, -0.03682, 0.0889, 0.9954, -0.03682, 0.0889, 0.9954, -0.03682, 0.0889, 0.9954, 0.1066, 0.2573, 0.9604, 0.1066, 0.2573, 0.9604, 0.1066, 0.2573, 0.9604, 0.2573, 0.1066, 0.9604, 0.2573, 0.1066, 0.9604, 0.2573, 0.1066, 0.9604, 0.2573, -0.1066, 0.9604, 0.2573, -0.1066, 0.9604, 0.2573, -0.1066, 0.9604, 0.1066, -0.2573, 0.9604, 0.1066, -0.2573, 0.9604, 0.1066, -0.2573, 0.9604, -0.1066, -0.2573, 0.9604, -0.1066, -0.2573, 0.9604, -0.1066, -0.2573, 0.9604, -0.2573, -0.1066, 0.9604, -0.2573, -0.1066, 0.9604, -0.2573, -0.1066, 0.9604, -0.2573, 0.1066, 0.9604, -0.2573, 0.1066, 0.9604, -0.2573, 0.1066, 0.9604, -0.1066, 0.2573, 0.9604, -0.1066, 0.2573, 0.9604, -0.1066, 0.2573, 0.9604, 0.2711, 0.6545, 0.7058, 0.2711, 0.6545, 0.7058, 0.2711, 0.6545, 0.7058, 0.2711, 0.6545, 0.7058, 0.2711, 0.6545, 0.7058, 0.2711, 0.6545, 0.7058, 0.6545, -0.2711, 0.7058, 0.6545, -0.2711, 0.7058, 0.6545, -0.2711, 0.7058, 0.6544, -0.2711, 0.7058, 0.6544, -0.2711, 0.7058, 0.6544, -0.2711, 0.7058, -0.2711, -0.6544, 0.7058, -0.2711, -0.6544, 0.7058, -0.2711, -0.6544, 0.7058, -0.2711, -0.6544, 0.7058, -0.2711, -0.6544, 0.7058, -0.2711, -0.6544, 0.7058, -0.6545, 0.2711, 0.7058, -0.6545, 0.2711, 0.7058, -0.6545, 0.2711, 0.7058, -0.6544, 0.2711, 0.7058, -0.6544, 0.2711, 0.7058, -0.6544, 0.2711, 0.7058, 0.6545, 0.2711, 0.7058, 0.6545, 0.2711, 0.7058, 0.6545, 0.2711, 0.7058, 0.6544, 0.2711, 0.7058, 0.6544, 0.2711, 0.7058, 0.6544, 0.2711, 0.7058, 0.2711, -0.6545, 0.7058, 0.2711, -0.6545, 0.7058, 0.2711, -0.6545, 0.7058, 0.2711, -0.6544, 0.7058, 0.2711, -0.6544, 0.7058, 0.2711, -0.6544, 0.7058, -0.6545, -0.2711, 0.7058, -0.6545, -0.2711, 0.7058, -0.6545, -0.2711, 0.7058, -0.6544, -0.2711, 0.7058, -0.6544, -0.2711, 0.7058, -0.6544, -0.2711, 0.7058, -0.2711, 0.6545, 0.7058, -0.2711, 0.6545, 0.7058, -0.2711, 0.6545, 0.7058, -0.2711, 0.6544, 0.7058, -0.2711, 0.6544, 0.7058, -0.2711, 0.6544, 0.7058])] * 3)])
me_sphere_007 = bpy.data.meshes.new('Sphere.007')
me_sphere_007.from_pydata([(0.3536, 0.3536, 0.866), (0.3536, 0.3536, 0.866), (0.3536, 0.3536, 0.866), (0.3536, 0.3536, 0.866), (0.6124, 0.6124, 0.5), (0.6124, 0.6124, 0.5), (0.6124, 0.6124, 0.5), (0.6124, 0.6124, 0.5), (0.7071, 0.7071, 0.0), (0.7071, 0.7071, 0.0), (0.7071, 0.7071, 0.0), (0.7071, 0.7071, 0.0), (0.6124, 0.6124, -0.5), (0.6124, 0.6124, -0.5), (0.6124, 0.6124, -0.5), (0.6124, 0.6124, -0.5), (0.3536, 0.3536, -0.866), (0.3536, 0.3536, -0.866), (0.3536, 0.3536, -0.866), (0.3536, 0.3536, -0.866), (0.5, 0.0, 0.866), (0.5, 0.0, 0.866), (0.5, 0.0, 0.866), (0.5, 0.0, 0.866), (0.866, 0.0, 0.5), (0.866, 0.0, 0.5), (0.866, 0.0, 0.5), (0.866, 0.0, 0.5), (1.0, 0.0, 0.0), (1.0, 0.0, 0.0), (1.0, 0.0, 0.0), (1.0, 0.0, 0.0), (0.866, 0.0, -0.5), (0.866, 0.0, -0.5), (0.866, 0.0, -0.5), (0.866, 0.0, -0.5), (0.5, 0.0, -0.866), (0.5, 0.0, -0.866), (0.5, 0.0, -0.866), (0.5, 0.0, -0.866), (0.3536, -0.3536, 0.866), (0.3536, -0.3536, 0.866), (0.3536, -0.3536, 0.866), (0.3536, -0.3536, 0.866), (0.6124, -0.6124, 0.5), (0.6124, -0.6124, 0.5), (0.6124, -0.6124, 0.5), (0.6124, -0.6124, 0.5), (0.7071, -0.7071, 0.0), (0.7071, -0.7071, 0.0), (0.7071, -0.7071, 0.0), (0.7071, -0.7071, 0.0), (0.6124, -0.6124, -0.5), (0.6124, -0.6124, -0.5), (0.6124, -0.6124, -0.5), (0.6124, -0.6124, -0.5), (0.3536, -0.3536, -0.866), (0.3536, -0.3536, -0.866), (0.3536, -0.3536, -0.866), (0.3536, -0.3536, -0.866), (0.0, -0.5, 0.866), (0.0, -0.5, 0.866), (0.0, -0.5, 0.866), (0.0, -0.5, 0.866), (0.0, -0.866, 0.5), (0.0, -0.866, 0.5), (0.0, -0.866, 0.5), (0.0, -0.866, 0.5), (0.0, -1.0, 0.0), (0.0, -1.0, 0.0), (0.0, -1.0, 0.0), (0.0, -1.0, 0.0), (0.0, -0.866, -0.5), (0.0, -0.866, -0.5), (0.0, -0.866, -0.5), (0.0, -0.866, -0.5), (0.0, -0.5, -0.866), (0.0, -0.5, -0.866), (0.0, -0.5, -0.866), (0.0, -0.5, -0.866), (0.0, 0.0, 1.0), (0.0, 0.0, 1.0), (0.0, 0.0, 1.0), (0.0, 0.0, 1.0), (0.0, 0.0, 1.0), (0.0, 0.0, 1.0), (0.0, 0.0, 1.0), (0.0, 0.0, 1.0), (-0.3536, -0.3536, 0.866), (-0.3536, -0.3536, 0.866), (-0.3536, -0.3536, 0.866), (-0.3536, -0.3536, 0.866), (-0.6124, -0.6124, 0.5), (-0.6124, -0.6124, 0.5), (-0.6124, -0.6124, 0.5), (-0.6124, -0.6124, 0.5), (-0.7071, -0.7071, 0.0), (-0.7071, -0.7071, 0.0), (-0.7071, -0.7071, 0.0), (-0.7071, -0.7071, 0.0), (-0.6124, -0.6124, -0.5), (-0.6124, -0.6124, -0.5), (-0.6124, -0.6124, -0.5), (-0.6124, -0.6124, -0.5), (-0.3536, -0.3536, -0.866), (-0.3536, -0.3536, -0.866), (-0.3536, -0.3536, -0.866), (-0.3536, -0.3536, -0.866), (0.0, 0.0, -1.0), (0.0, 0.0, -1.0), (0.0, 0.0, -1.0), (0.0, 0.0, -1.0), (0.0, 0.0, -1.0), (0.0, 0.0, -1.0), (0.0, 0.0, -1.0), (0.0, 0.0, -1.0), (-0.5, 0.0, 0.866), (-0.5, 0.0, 0.866), (-0.5, 0.0, 0.866), (-0.5, 0.0, 0.866), (-0.866, 0.0, 0.5), (-0.866, 0.0, 0.5), (-0.866, 0.0, 0.5), (-0.866, 0.0, 0.5), (-1.0, 0.0, 0.0), (-1.0, 0.0, 0.0), (-1.0, 0.0, 0.0), (-1.0, 0.0, 0.0), (-0.866, 0.0, -0.5), (-0.866, 0.0, -0.5), (-0.866, 0.0, -0.5), (-0.866, 0.0, -0.5), (-0.5, 0.0, -0.866), (-0.5, 0.0, -0.866), (-0.5, 0.0, -0.866), (-0.5, 0.0, -0.866), (-0.3536, 0.3536, 0.866), (-0.3536, 0.3536, 0.866), (-0.3536, 0.3536, 0.866), (-0.3536, 0.3536, 0.866), (-0.6124, 0.6124, 0.5), (-0.6124, 0.6124, 0.5), (-0.6124, 0.6124, 0.5), (-0.6124, 0.6124, 0.5), (-0.7071, 0.7071, 0.0), (-0.7071, 0.7071, 0.0), (-0.7071, 0.7071, 0.0), (-0.7071, 0.7071, 0.0), (-0.6124, 0.6124, -0.5), (-0.6124, 0.6124, -0.5), (-0.6124, 0.6124, -0.5), (-0.6124, 0.6124, -0.5), (-0.3536, 0.3536, -0.866), (-0.3536, 0.3536, -0.866), (-0.3536, 0.3536, -0.866), (-0.3536, 0.3536, -0.866), (0.0, 0.5, 0.866), (0.0, 0.5, 0.866), (0.0, 0.5, 0.866), (0.0, 0.5, 0.866), (0.0, 0.866, 0.5), (0.0, 0.866, 0.5), (0.0, 0.866, 0.5), (0.0, 0.866, 0.5), (0.0, 1.0, 0.0), (0.0, 1.0, 0.0), (0.0, 1.0, 0.0), (0.0, 1.0, 0.0), (0.0, 0.866, -0.5), (0.0, 0.866, -0.5), (0.0, 0.866, -0.5), (0.0, 0.866, -0.5), (0.0, 0.5, -0.866), (0.0, 0.5, -0.866), (0.0, 0.5, -0.866), (0.0, 0.5, -0.866)], [], [(175, 170, 12), (175, 12, 18), (167, 163, 5), (167, 5, 9), (158, 85, 0), (113, 174, 16), (171, 166, 8), (171, 8, 13), (162, 159, 2), (162, 2, 4), (19, 14, 32), (19, 32, 38), (11, 7, 27), (11, 27, 31), (1, 84, 20), (112, 17, 36), (15, 10, 28), (15, 28, 34), (6, 3, 22), (6, 22, 24), (30, 26, 47), (30, 47, 51), (21, 83, 41), (111, 37, 57), (35, 29, 50), (35, 50, 55), (25, 23, 43), (25, 43, 46), (39, 33, 54), (39, 54, 59), (40, 82, 62), (110, 56, 78), (53, 48, 70), (53, 70, 75), (44, 42, 63), (44, 63, 66), (58, 52, 74), (58, 74, 79), (49, 45, 67), (49, 67, 71), (109, 77, 107), (72, 68, 98), (72, 98, 102), (65, 60, 89), (65, 89, 95), (76, 73, 103), (76, 103, 105), (69, 64, 94), (69, 94, 99), (61, 81, 91), (108, 106, 133), (100, 96, 124), (100, 124, 128), (93, 88, 116), (93, 116, 121), (104, 101, 129), (104, 129, 132), (97, 92, 120), (97, 120, 125), (90, 80, 117), (115, 135, 154), (130, 126, 144), (130, 144, 148), (123, 118, 136), (123, 136, 141), (134, 131, 149), (134, 149, 152), (127, 122, 140), (127, 140, 145), (119, 87, 138), (150, 146, 164), (150, 164, 168), (143, 137, 156), (143, 156, 161), (153, 151, 169), (153, 169, 172), (147, 142, 160), (147, 160, 165), (139, 86, 157), (114, 155, 173)])
me_sphere_007.polygons.foreach_set('use_smooth', [0, 0, 0, 0, 0, 0, 0, 0, 0, 0, 0, 0, 0, 0, 0, 0, 0, 0, 0, 0, 0, 0, 0, 0, 0, 0, 0, 0, 0, 0, 0, 0, 0, 0, 0, 0, 0, 0, 0, 0, 0, 0, 0, 0, 0, 1, 0, 0, 0, 0, 0, 0, 0, 0, 0, 0, 0, 0, 0, 0, 0, 0, 0, 0, 0, 0, 0, 0, 0, 0, 0, 0, 0, 0, 0, 0, 0, 0, 0, 0])
_uv = me_sphere_007.uv_layers.new(name='UVMap')
_uv.uv.foreach_set('vector', [0.75, 0.1667, 0.75, 0.3333, 0.625, 0.3333, 0.75, 0.1667, 0.625, 0.3333, 0.625, 0.1667, 0.75, 0.5, 0.75, 0.6667, 0.625, 0.6667, 0.75, 0.5, 0.625, 0.6667, 0.625, 0.5, 0.75, 0.8333, 0.6875, 1.0, 0.625, 0.8333, 0.6875, 0.0, 0.75, 0.1667, 0.625, 0.1667, 0.75, 0.3333, 0.75, 0.5, 0.625, 0.5, 0.75, 0.3333, 0.625, 0.5, 0.625, 0.3333, 0.75, 0.6667, 0.75, 0.8333, 0.625, 0.8333, 0.75, 0.6667, 0.625, 0.8333, 0.625, 0.6667, 0.625, 0.1667, 0.625, 0.3333, 0.5, 0.3333, 0.625, 0.1667, 0.5, 0.3333, 0.5, 0.1667, 0.625, 0.5, 0.625, 0.6667, 0.5, 0.6667, 0.625, 0.5, 0.5, 0.6667, 0.5, 0.5, 0.625, 0.8333, 0.5625, 1.0, 0.5, 0.8333, 0.5625, 0.0, 0.625, 0.1667, 0.5, 0.1667, 0.625, 0.3333, 0.625, 0.5, 0.5, 0.5, 0.625, 0.3333, 0.5, 0.5, 0.5, 0.3333, 0.625, 0.6667, 0.625, 0.8333, 0.5, 0.8333, 0.625, 0.6667, 0.5, 0.8333, 0.5, 0.6667, 0.5, 0.5, 0.5, 0.6667, 0.375, 0.6667, 0.5, 0.5, 0.375, 0.6667, 0.375, 0.5, 0.5, 0.8333, 0.4375, 1.0, 0.375, 0.8333, 0.4375, 0.0, 0.5, 0.1667, 0.375, 0.1667, 0.5, 0.3333, 0.5, 0.5, 0.375, 0.5, 0.5, 0.3333, 0.375, 0.5, 0.375, 0.3333, 0.5, 0.6667, 0.5, 0.8333, 0.375, 0.8333, 0.5, 0.6667, 0.375, 0.8333, 0.375, 0.6667, 0.5, 0.1667, 0.5, 0.3333, 0.375, 0.3333, 0.5, 0.1667, 0.375, 0.3333, 0.375, 0.1667, 0.375, 0.8333, 0.3125, 1.0, 0.25, 0.8333, 0.3125, 0.0, 0.375, 0.1667, 0.25, 0.1667, 0.375, 0.3333, 0.375, 0.5, 0.25, 0.5, 0.375, 0.3333, 0.25, 0.5, 0.25, 0.3333, 0.375, 0.6667, 0.375, 0.8333, 0.25, 0.8333, 0.375, 0.6667, 0.25, 0.8333, 0.25, 0.6667, 0.375, 0.1667, 0.375, 0.3333, 0.25, 0.3333, 0.375, 0.1667, 0.25, 0.3333, 0.25, 0.1667, 0.375, 0.5, 0.375, 0.6667, 0.25, 0.6667, 0.375, 0.5, 0.25, 0.6667, 0.25, 0.5, 0.1875, 0.0, 0.25, 0.1667, 0.125, 0.1667, 0.25, 0.3333, 0.25, 0.5, 0.125, 0.5, 0.25, 0.3333, 0.125, 0.5, 0.125, 0.3333, 0.25, 0.6667, 0.25, 0.8333, 0.125, 0.8333, 0.25, 0.6667, 0.125, 0.8333, 0.125, 0.6667, 0.25, 0.1667, 0.25, 0.3333, 0.125, 0.3333, 0.25, 0.1667, 0.125, 0.3333, 0.125, 0.1667, 0.25, 0.5, 0.25, 0.6667, 0.125, 0.6667, 0.25, 0.5, 0.125, 0.6667, 0.125, 0.5, 0.25, 0.8333, 0.1875, 1.0, 0.125, 0.8333, 0.0625, 0.0, 0.125, 0.1667, 0.0, 0.1667, 0.125, 0.3333, 0.125, 0.5, 0.0, 0.5, 0.125, 0.3333, 0.0, 0.5, 0.0, 0.3333, 0.125, 0.6667, 0.125, 0.8333, 0.0, 0.8333, 0.125, 0.6667, 0.0, 0.8333, 0.0, 0.6667, 0.125, 0.1667, 0.125, 0.3333, 0.0, 0.3333, 0.125, 0.1667, 0.0, 0.3333, 0.0, 0.1667, 0.125, 0.5, 0.125, 0.6667, 0.0, 0.6667, 0.125, 0.5, 0.0, 0.6667, 0.0, 0.5, 0.125, 0.8333, 0.0625, 1.0, 0.0, 0.8333, 0.9375, 0.0, 1.0, 0.1667, 0.875, 0.1667, 1.0, 0.3333, 1.0, 0.5, 0.875, 0.5, 1.0, 0.3333, 0.875, 0.5, 0.875, 0.3333, 1.0, 0.6667, 1.0, 0.8333, 0.875, 0.8333, 1.0, 0.6667, 0.875, 0.8333, 0.875, 0.6667, 1.0, 0.1667, 1.0, 0.3333, 0.875, 0.3333, 1.0, 0.1667, 0.875, 0.3333, 0.875, 0.1667, 1.0, 0.5, 1.0, 0.6667, 0.875, 0.6667, 1.0, 0.5, 0.875, 0.6667, 0.875, 0.5, 1.0, 0.8333, 0.9375, 1.0, 0.875, 0.8333, 0.875, 0.3333, 0.875, 0.5, 0.75, 0.5, 0.875, 0.3333, 0.75, 0.5, 0.75, 0.3333, 0.875, 0.6667, 0.875, 0.8333, 0.75, 0.8333, 0.875, 0.6667, 0.75, 0.8333, 0.75, 0.6667, 0.875, 0.1667, 0.875, 0.3333, 0.75, 0.3333, 0.875, 0.1667, 0.75, 0.3333, 0.75, 0.1667, 0.875, 0.5, 0.875, 0.6667, 0.75, 0.6667, 0.875, 0.5, 0.75, 0.6667, 0.75, 0.5, 0.875, 0.8333, 0.8125, 1.0, 0.75, 0.8333, 0.8125, 0.0, 0.875, 0.1667, 0.75, 0.1667])
me_sphere_007.materials.append(mat_material_005)
me_sphere_007.update()
me_sphere_007.normals_split_custom_set([tuple(v) for v in zip(*[iter([0.2811, 0.6786, -0.6786, 0.2811, 0.6786, -0.6786, 0.2811, 0.6786, -0.6786, 0.2811, 0.6786, -0.6786, 0.2811, 0.6786, -0.6786, 0.2811, 0.6786, -0.6786, 0.3715, 0.8968, 0.2403, 0.3715, 0.8968, 0.2403, 0.3715, 0.8968, 0.2403, 0.3715, 0.8968, 0.2403, 0.3715, 0.8968, 0.2403, 0.3715, 0.8968, 0.2403, 0.1066, 0.2573, 0.9604, 0.1066, 0.2573, 0.9604, 0.1066, 0.2573, 0.9604, 0.1066, 0.2573, -0.9604, 0.1066, 0.2573, -0.9604, 0.1066, 0.2573, -0.9604, 0.3715, 0.8968, -0.2403, 0.3715, 0.8968, -0.2403, 0.3715, 0.8968, -0.2403, 0.3715, 0.8968, -0.2403, 0.3715, 0.8968, -0.2403, 0.3715, 0.8968, -0.2403, 0.2811, 0.6786, 0.6786, 0.2811, 0.6786, 0.6786, 0.2811, 0.6786, 0.6786, 0.2811, 0.6786, 0.6786, 0.2811, 0.6786, 0.6786, 0.2811, 0.6786, 0.6786, 0.6786, 0.2811, -0.6786, 0.6786, 0.2811, -0.6786, 0.6786, 0.2811, -0.6786, 0.6786, 0.2811, -0.6786, 0.6786, 0.2811, -0.6786, 0.6786, 0.2811, -0.6786, 0.8968, 0.3715, 0.2403, 0.8968, 0.3715, 0.2403, 0.8968, 0.3715, 0.2403, 0.8968, 0.3715, 0.2403, 0.8968, 0.3715, 0.2403, 0.8968, 0.3715, 0.2403, 0.2573, 0.1066, 0.9604, 0.2573, 0.1066, 0.9604, 0.2573, 0.1066, 0.9604, 0.2573, 0.1066, -0.9604, 0.2573, 0.1066, -0.9604, 0.2573, 0.1066, -0.9604, 0.8968, 0.3715, -0.2403, 0.8968, 0.3715, -0.2403, 0.8968, 0.3715, -0.2403, 0.8968, 0.3715, -0.2403, 0.8968, 0.3715, -0.2403, 0.8968, 0.3715, -0.2403, 0.6786, 0.2811, 0.6786, 0.6786, 0.2811, 0.6786, 0.6786, 0.2811, 0.6786, 0.6786, 0.2811, 0.6786, 0.6786, 0.2811, 0.6786, 0.6786, 0.2811, 0.6786, 0.8968, -0.3715, 0.2403, 0.8968, -0.3715, 0.2403, 0.8968, -0.3715, 0.2403, 0.8968, -0.3715, 0.2403, 0.8968, -0.3715, 0.2403, 0.8968, -0.3715, 0.2403, 0.2573, -0.1066, 0.9604, 0.2573, -0.1066, 0.9604, 0.2573, -0.1066, 0.9604, 0.2573, -0.1066, -0.9604, 0.2573, -0.1066, -0.9604, 0.2573, -0.1066, -0.9604, 0.8968, -0.3715, -0.2403, 0.8968, -0.3715, -0.2403, 0.8968, -0.3715, -0.2403, 0.8968, -0.3715, -0.2403, 0.8968, -0.3715, -0.2403, 0.8968, -0.3715, -0.2403, 0.6786, -0.2811, 0.6786, 0.6786, -0.2811, 0.6786, 0.6786, -0.2811, 0.6786, 0.6786, -0.2811, 0.6786, 0.6786, -0.2811, 0.6786, 0.6786, -0.2811, 0.6786, 0.6786, -0.2811, -0.6786, 0.6786, -0.2811, -0.6786, 0.6786, -0.2811, -0.6786, 0.6786, -0.2811, -0.6786, 0.6786, -0.2811, -0.6786, 0.6786, -0.2811, -0.6786, 0.1066, -0.2573, 0.9604, 0.1066, -0.2573, 0.9604, 0.1066, -0.2573, 0.9604, 0.1066, -0.2573, -0.9604, 0.1066, -0.2573, -0.9604, 0.1066, -0.2573, -0.9604, 0.3715, -0.8968, -0.2403, 0.3715, -0.8968, -0.2403, 0.3715, -0.8968, -0.2403, 0.3715, -0.8968, -0.2403, 0.3715, -0.8968, -0.2403, 0.3715, -0.8968, -0.2403, 0.2811, -0.6786, 0.6786, 0.2811, -0.6786, 0.6786, 0.2811, -0.6786, 0.6786, 0.2811, -0.6786, 0.6786, 0.2811, -0.6786, 0.6786, 0.2811, -0.6786, 0.6786, 0.2811, -0.6786, -0.6786, 0.2811, -0.6786, -0.6786, 0.2811, -0.6786, -0.6786, 0.2811, -0.6786, -0.6786, 0.2811, -0.6786, -0.6786, 0.2811, -0.6786, -0.6786, 0.3715, -0.8968, 0.2403, 0.3715, -0.8968, 0.2403, 0.3715, -0.8968, 0.2403, 0.3715, -0.8968, 0.2403, 0.3715, -0.8968, 0.2403, 0.3715, -0.8968, 0.2403, -0.1066, -0.2573, -0.9604, -0.1066, -0.2573, -0.9604, -0.1066, -0.2573, -0.9604, -0.3715, -0.8968, -0.2403, -0.3715, -0.8968, -0.2403, -0.3715, -0.8968, -0.2403, -0.3715, -0.8968, -0.2403, -0.3715, -0.8968, -0.2403, -0.3715, -0.8968, -0.2403, -0.2811, -0.6786, 0.6786, -0.2811, -0.6786, 0.6786, -0.2811, -0.6786, 0.6786, -0.2811, -0.6786, 0.6786, -0.2811, -0.6786, 0.6786, -0.2811, -0.6786, 0.6786, -0.2811, -0.6786, -0.6786, -0.2811, -0.6786, -0.6786, -0.2811, -0.6786, -0.6786, -0.2811, -0.6786, -0.6786, -0.2811, -0.6786, -0.6786, -0.2811, -0.6786, -0.6786, -0.3715, -0.8968, 0.2403, -0.3715, -0.8968, 0.2403, -0.3715, -0.8968, 0.2403, -0.3715, -0.8968, 0.2403, -0.3715, -0.8968, 0.2403, -0.3715, -0.8968, 0.2403, -0.1066, -0.2573, 0.9604, -0.1066, -0.2573, 0.9604, -0.1066, -0.2573, 0.9604, -0.2573, -0.1066, -0.9604, -0.2573, -0.1066, -0.9604, -0.2573, -0.1066, -0.9604, -0.8968, -0.3715, -0.2403, -0.8968, -0.3715, -0.2403, -0.8968, -0.3715, -0.2403, -0.8968, -0.3715, -0.2403, -0.8968, -0.3715, -0.2403, -0.8968, -0.3715, -0.2403, -0.6786, -0.2811, 0.6786, -0.6786, -0.2811, 0.6786, -0.6786, -0.2811, 0.6786, -0.6786, -0.2811, 0.6786, -0.6786, -0.2811, 0.6786, -0.6786, -0.2811, 0.6786, -0.6786, -0.2811, -0.6786, -0.6786, -0.2811, -0.6786, -0.6786, -0.2811, -0.6786, -0.6786, -0.2811, -0.6786, -0.6786, -0.2811, -0.6786, -0.6786, -0.2811, -0.6786, -0.8968, -0.3715, 0.2403, -0.8968, -0.3715, 0.2403, -0.8968, -0.3715, 0.2403, -0.8968, -0.3715, 0.2403, -0.8968, -0.3715, 0.2403, -0.8968, -0.3715, 0.2403, -0.2573, -0.1066, 0.9604, -0.2573, -0.1066, 0.9604, -0.2573, -0.1066, 0.9604, -0.2573, 0.1066, -0.9604, -0.2573, 0.1066, -0.9604, -0.2573, 0.1066, -0.9604, -0.8968, 0.3715, -0.2403, -0.8968, 0.3715, -0.2403, -0.8968, 0.3715, -0.2403, -0.8968, 0.3715, -0.2403, -0.8968, 0.3715, -0.2403, -0.8968, 0.3715, -0.2403, -0.6786, 0.2811, 0.6786, -0.6786, 0.2811, 0.6786, -0.6786, 0.2811, 0.6786, -0.6786, 0.2811, 0.6786, -0.6786, 0.2811, 0.6786, -0.6786, 0.2811, 0.6786, -0.6786, 0.2811, -0.6786, -0.6786, 0.2811, -0.6786, -0.6786, 0.2811, -0.6786, -0.6786, 0.2811, -0.6786, -0.6786, 0.2811, -0.6786, -0.6786, 0.2811, -0.6786, -0.8968, 0.3715, 0.2403, -0.8968, 0.3715, 0.2403, -0.8968, 0.3715, 0.2403, -0.8968, 0.3715, 0.2403, -0.8968, 0.3715, 0.2403, -0.8968, 0.3715, 0.2403, -0.2573, 0.1066, 0.9604, -0.2573, 0.1066, 0.9604, -0.2573, 0.1066, 0.9604, -0.3715, 0.8968, -0.2403, -0.3715, 0.8968, -0.2403, -0.3715, 0.8968, -0.2403, -0.3715, 0.8968, -0.2403, -0.3715, 0.8968, -0.2403, -0.3715, 0.8968, -0.2403, -0.2811, 0.6786, 0.6786, -0.2811, 0.6786, 0.6786, -0.2811, 0.6786, 0.6786, -0.2811, 0.6786, 0.6786, -0.2811, 0.6786, 0.6786, -0.2811, 0.6786, 0.6786, -0.2811, 0.6786, -0.6786, -0.2811, 0.6786, -0.6786, -0.2811, 0.6786, -0.6786, -0.2811, 0.6786, -0.6786, -0.2811, 0.6786, -0.6786, -0.2811, 0.6786, -0.6786, -0.3715, 0.8968, 0.2403, -0.3715, 0.8968, 0.2403, -0.3715, 0.8968, 0.2403, -0.3715, 0.8968, 0.2403, -0.3715, 0.8968, 0.2403, -0.3715, 0.8968, 0.2403, -0.1066, 0.2573, 0.9604, -0.1066, 0.2573, 0.9604, -0.1066, 0.2573, 0.9604, -0.1066, 0.2573, -0.9604, -0.1066, 0.2573, -0.9604, -0.1066, 0.2573, -0.9604])] * 3)])
me_sphere_003 = bpy.data.meshes.new('Sphere.003')
me_sphere_003.from_pydata([(0.4458, 0.4199, 0.9085), (0.7648, 0.732, 0.5246), (0.8812, 0.8466, 0.0001516), (0.7638, 0.7332, -0.5242), (0.444, 0.422, -0.9081), (0.5844, 0.03637, 0.9091), (1.005, 0.06761, 0.5256), (1.159, 0.0795, 0.001312), (1.004, 0.06883, -0.5232), (0.5827, 0.03848, -0.9075), (-0.0326, -0.5656, 0.9092), (-0.06377, -0.975, 0.5257), (-0.07556, -1.124, 0.001511), (-0.06479, -0.9738, -0.5231), (-0.03436, -0.5635, -0.9074), (0.009618, -0.005873, 1.049), (-0.4268, -0.4314, 0.9086), (-0.7466, -0.7425, 0.5248), (-0.864, -0.856, 0.0004336), (-0.7476, -0.7413, -0.524), (-0.4286, -0.4292, -0.9079), (0.007579, -0.003437, -1.049), (-0.5655, -0.04779, 0.9081), (-0.9868, -0.07814, 0.5238), (-1.141, -0.08881, -0.0007269), (-0.9878, -0.07692, -0.525), (-0.5672, -0.04568, -0.9085), (-0.3673, 0.3604, 0.9078), (-0.6435, 0.6289, 0.5233), (-0.745, 0.7276, -0.00129), (-0.6446, 0.6301, -0.5255), (-0.3691, 0.3625, -0.9088), (0.05156, 0.5542, 0.908), (0.08199, 0.9645, 0.5236), (0.09275, 1.115, -0.0009262), (0.08097, 0.9657, -0.5252), (0.04979, 0.5563, -0.9086)], [], [(34, 33, 1, 2), (32, 15, 0), (21, 36, 4), (35, 34, 2, 3), (33, 32, 0, 1), (36, 35, 3, 4), (21, 4, 9), (3, 2, 7, 8), (1, 0, 5, 6), (4, 3, 8, 9), (2, 1, 6, 7), (0, 15, 5), (11, 10, 16, 17), (14, 13, 19, 20), (12, 11, 17, 18), (10, 15, 16), (21, 14, 20), (13, 12, 18, 19), (20, 19, 25, 26), (18, 17, 23, 24), (16, 15, 22), (21, 20, 26), (19, 18, 24, 25), (17, 16, 22, 23), (26, 25, 30, 31), (24, 23, 28, 29), (22, 15, 27), (21, 26, 31), (25, 24, 29, 30), (23, 22, 27, 28), (31, 30, 35, 36), (29, 28, 33, 34), (27, 15, 32), (21, 31, 36), (30, 29, 34, 35), (28, 27, 32, 33)])
_uv = me_sphere_003.uv_layers.new(name='UVMap')
_uv.uv.foreach_set('vector', [0.75, 0.5, 0.75, 0.6667, 0.625, 0.6667, 0.625, 0.5, 0.75, 0.8333, 0.6875, 1.0, 0.625, 0.8333, 0.6875, 0.0, 0.75, 0.1667, 0.625, 0.1667, 0.75, 0.3333, 0.75, 0.5, 0.625, 0.5, 0.625, 0.3333, 0.75, 0.6667, 0.75, 0.8333, 0.625, 0.8333, 0.625, 0.6667, 0.75, 0.1667, 0.75, 0.3333, 0.625, 0.3333, 0.625, 0.1667, 0.5625, 0.0, 0.625, 0.1667, 0.5, 0.1667, 0.625, 0.3333, 0.625, 0.5, 0.5, 0.5, 0.5, 0.3333, 0.625, 0.6667, 0.625, 0.8333, 0.5, 0.8333, 0.5, 0.6667, 0.625, 0.1667, 0.625, 0.3333, 0.5, 0.3333, 0.5, 0.1667, 0.625, 0.5, 0.625, 0.6667, 0.5, 0.6667, 0.5, 0.5, 0.625, 0.8333, 0.5625, 1.0, 0.5, 0.8333, 0.25, 0.6667, 0.25, 0.8333, 0.125, 0.8333, 0.125, 0.6667, 0.25, 0.1667, 0.25, 0.3333, 0.125, 0.3333, 0.125, 0.1667, 0.25, 0.5, 0.25, 0.6667, 0.125, 0.6667, 0.125, 0.5, 0.25, 0.8333, 0.1875, 1.0, 0.125, 0.8333, 0.1875, 0.0, 0.25, 0.1667, 0.125, 0.1667, 0.25, 0.3333, 0.25, 0.5, 0.125, 0.5, 0.125, 0.3333, 0.125, 0.1667, 0.125, 0.3333, 0.0, 0.3333, 0.0, 0.1667, 0.125, 0.5, 0.125, 0.6667, 0.0, 0.6667, 0.0, 0.5, 0.125, 0.8333, 0.0625, 1.0, 0.0, 0.8333, 0.0625, 0.0, 0.125, 0.1667, 0.0, 0.1667, 0.125, 0.3333, 0.125, 0.5, 0.0, 0.5, 0.0, 0.3333, 0.125, 0.6667, 0.125, 0.8333, 0.0, 0.8333, 0.0, 0.6667, 1.0, 0.1667, 1.0, 0.3333, 0.875, 0.3333, 0.875, 0.1667, 1.0, 0.5, 1.0, 0.6667, 0.875, 0.6667, 0.875, 0.5, 1.0, 0.8333, 0.9375, 1.0, 0.875, 0.8333, 0.9375, 0.0, 1.0, 0.1667, 0.875, 0.1667, 1.0, 0.3333, 1.0, 0.5, 0.875, 0.5, 0.875, 0.3333, 1.0, 0.6667, 1.0, 0.8333, 0.875, 0.8333, 0.875, 0.6667, 0.875, 0.1667, 0.875, 0.3333, 0.75, 0.3333, 0.75, 0.1667, 0.875, 0.5, 0.875, 0.6667, 0.75, 0.6667, 0.75, 0.5, 0.875, 0.8333, 0.8125, 1.0, 0.75, 0.8333, 0.8125, 0.0, 0.875, 0.1667, 0.75, 0.1667, 0.875, 0.3333, 0.875, 0.5, 0.75, 0.5, 0.75, 0.3333, 0.875, 0.6667, 0.875, 0.8333, 0.75, 0.8333, 0.75, 0.6667])
me_sphere_003.materials.append(mat_pelo)
me_sphere_003.update()
me_sphere_004 = bpy.data.meshes.new('Sphere.004')
me_sphere_004.from_pydata([(0.3536, 0.3536, 0.866), (0.6124, 0.6124, 0.5), (0.7071, 0.7071, 0.0), (0.6124, 0.6124, -0.5), (0.3536, 0.3536, -0.866), (0.5, 0.0, 0.866), (0.866, 0.0, 0.5), (1.0, 0.0, 0.0), (0.866, 0.0, -0.5), (0.5, 0.0, -0.866), (0.3536, -0.3536, 0.866), (0.6124, -0.6124, 0.5), (0.7071, -0.7071, 0.0), (0.6124, -0.6124, -0.5), (0.3536, -0.3536, -0.866), (0.0, -0.5, 0.866), (0.0, -0.866, 0.5), (0.0, -1.0, 0.0), (0.0, -0.866, -0.5), (0.0, -0.5, -0.866), (0.0, 0.0, 1.0), (-0.3536, -0.3536, 0.866), (-0.6124, -0.6124, 0.5), (-0.7071, -0.7071, 0.0), (-0.6124, -0.6124, -0.5), (-0.3536, -0.3536, -0.866), (0.0, 0.0, -1.0), (-0.5, 0.0, 0.866), (-0.866, 0.0, 0.5), (-1.0, 0.0, 0.0), (-0.866, 0.0, -0.5), (-0.5, 0.0, -0.866), (-0.3536, 0.3536, 0.866), (-0.6124, 0.6124, 0.5), (-0.7071, 0.7071, 0.0), (-0.6124, 0.6124, -0.5), (-0.3536, 0.3536, -0.866), (0.0, 0.5, 0.866), (0.0, 0.866, 0.5), (0.0, 1.0, 0.0), (0.0, 0.866, -0.5), (0.0, 0.5, -0.866)], [], [(40, 39, 2, 3), (38, 37, 0, 1), (41, 40, 3, 4), (39, 38, 1, 2), (37, 20, 0), (26, 41, 4), (4, 3, 8, 9), (2, 1, 6, 7), (0, 20, 5), (26, 4, 9), (3, 2, 7, 8), (1, 0, 5, 6), (9, 8, 13, 14), (7, 6, 11, 12), (5, 20, 10), (26, 9, 14), (8, 7, 12, 13), (6, 5, 10, 11), (14, 13, 18, 19), (12, 11, 16, 17), (10, 20, 15), (26, 14, 19), (13, 12, 17, 18), (11, 10, 15, 16), (17, 16, 22, 23), (15, 20, 21), (26, 19, 25), (18, 17, 23, 24), (16, 15, 21, 22), (19, 18, 24, 25), (21, 20, 27), (26, 25, 31), (24, 23, 29, 30), (22, 21, 27, 28), (25, 24, 30, 31), (23, 22, 28, 29), (26, 31, 36), (30, 29, 34, 35), (28, 27, 32, 33), (31, 30, 35, 36), (29, 28, 33, 34), (27, 20, 32), (26, 36, 41), (35, 34, 39, 40), (33, 32, 37, 38), (36, 35, 40, 41), (34, 33, 38, 39), (32, 20, 37)])
_uv = me_sphere_004.uv_layers.new(name='UVMap')
_uv.uv.foreach_set('vector', [0.75, 0.3333, 0.75, 0.5, 0.625, 0.5, 0.625, 0.3333, 0.75, 0.6667, 0.75, 0.8333, 0.625, 0.8333, 0.625, 0.6667, 0.75, 0.1667, 0.75, 0.3333, 0.625, 0.3333, 0.625, 0.1667, 0.75, 0.5, 0.75, 0.6667, 0.625, 0.6667, 0.625, 0.5, 0.75, 0.8333, 0.6875, 1.0, 0.625, 0.8333, 0.6875, 0.0, 0.75, 0.1667, 0.625, 0.1667, 0.625, 0.1667, 0.625, 0.3333, 0.5, 0.3333, 0.5, 0.1667, 0.625, 0.5, 0.625, 0.6667, 0.5, 0.6667, 0.5, 0.5, 0.625, 0.8333, 0.5625, 1.0, 0.5, 0.8333, 0.5625, 0.0, 0.625, 0.1667, 0.5, 0.1667, 0.625, 0.3333, 0.625, 0.5, 0.5, 0.5, 0.5, 0.3333, 0.625, 0.6667, 0.625, 0.8333, 0.5, 0.8333, 0.5, 0.6667, 0.5, 0.1667, 0.5, 0.3333, 0.375, 0.3333, 0.375, 0.1667, 0.5, 0.5, 0.5, 0.6667, 0.375, 0.6667, 0.375, 0.5, 0.5, 0.8333, 0.4375, 1.0, 0.375, 0.8333, 0.4375, 0.0, 0.5, 0.1667, 0.375, 0.1667, 0.5, 0.3333, 0.5, 0.5, 0.375, 0.5, 0.375, 0.3333, 0.5, 0.6667, 0.5, 0.8333, 0.375, 0.8333, 0.375, 0.6667, 0.375, 0.1667, 0.375, 0.3333, 0.25, 0.3333, 0.25, 0.1667, 0.375, 0.5, 0.375, 0.6667, 0.25, 0.6667, 0.25, 0.5, 0.375, 0.8333, 0.3125, 1.0, 0.25, 0.8333, 0.3125, 0.0, 0.375, 0.1667, 0.25, 0.1667, 0.375, 0.3333, 0.375, 0.5, 0.25, 0.5, 0.25, 0.3333, 0.375, 0.6667, 0.375, 0.8333, 0.25, 0.8333, 0.25, 0.6667, 0.25, 0.5, 0.25, 0.6667, 0.125, 0.6667, 0.125, 0.5, 0.25, 0.8333, 0.1875, 1.0, 0.125, 0.8333, 0.1875, 0.0, 0.25, 0.1667, 0.125, 0.1667, 0.25, 0.3333, 0.25, 0.5, 0.125, 0.5, 0.125, 0.3333, 0.25, 0.6667, 0.25, 0.8333, 0.125, 0.8333, 0.125, 0.6667, 0.25, 0.1667, 0.25, 0.3333, 0.125, 0.3333, 0.125, 0.1667, 0.125, 0.8333, 0.0625, 1.0, 0.0, 0.8333, 0.0625, 0.0, 0.125, 0.1667, 0.0, 0.1667, 0.125, 0.3333, 0.125, 0.5, 0.0, 0.5, 0.0, 0.3333, 0.125, 0.6667, 0.125, 0.8333, 0.0, 0.8333, 0.0, 0.6667, 0.125, 0.1667, 0.125, 0.3333, 0.0, 0.3333, 0.0, 0.1667, 0.125, 0.5, 0.125, 0.6667, 0.0, 0.6667, 0.0, 0.5, 0.9375, 0.0, 1.0, 0.1667, 0.875, 0.1667, 1.0, 0.3333, 1.0, 0.5, 0.875, 0.5, 0.875, 0.3333, 1.0, 0.6667, 1.0, 0.8333, 0.875, 0.8333, 0.875, 0.6667, 1.0, 0.1667, 1.0, 0.3333, 0.875, 0.3333, 0.875, 0.1667, 1.0, 0.5, 1.0, 0.6667, 0.875, 0.6667, 0.875, 0.5, 1.0, 0.8333, 0.9375, 1.0, 0.875, 0.8333, 0.8125, 0.0, 0.875, 0.1667, 0.75, 0.1667, 0.875, 0.3333, 0.875, 0.5, 0.75, 0.5, 0.75, 0.3333, 0.875, 0.6667, 0.875, 0.8333, 0.75, 0.8333, 0.75, 0.6667, 0.875, 0.1667, 0.875, 0.3333, 0.75, 0.3333, 0.75, 0.1667, 0.875, 0.5, 0.875, 0.6667, 0.75, 0.6667, 0.75, 0.5, 0.875, 0.8333, 0.8125, 1.0, 0.75, 0.8333])
me_sphere_004.materials.append(mat_pelo)
me_sphere_004.update()
me_cube = bpy.data.meshes.new('Cube')
me_cube.from_pydata([(-1.0, -1.0, -1.0), (-1.0, -1.0, 1.0), (-1.0, 1.0, -1.0), (1.0, -1.0, -1.0), (1.0, -1.0, 1.0), (1.0, 1.0, -1.0)], [], [(3, 4, 1, 0), (2, 5, 3, 0)])
_uv = me_cube.uv_layers.new(name='UVMap')
_uv.uv.foreach_set('vector', [0.375, 0.75, 0.625, 0.75, 0.625, 1.0, 0.375, 1.0, 0.125, 0.5, 0.375, 0.5, 0.375, 0.75, 0.125, 0.75])
me_cube.update()
me_plane = bpy.data.meshes.new('Plane')
me_plane.from_pydata([(-1.0, -1.0, 0.0), (1.0, -1.0, 0.0), (-1.0, 1.0, 0.0), (1.0, 1.0, 0.0)], [], [(0, 1, 3, 2)])
_uv = me_plane.uv_layers.new(name='UVMap')
_uv.uv.foreach_set('vector', [0.0, 0.0, 1.0, 0.0, 1.0, 1.0, 0.0, 1.0])
me_plane.materials.append(mat_material_001)
me_plane.update()
me_plane_001 = bpy.data.meshes.new('Plane.001')
me_plane_001.from_pydata([(-1.0, -1.0, 0.0), (1.0, -1.0, 0.0), (-1.0, 1.0, 0.0), (1.0, 1.0, 0.0)], [], [(0, 1, 3, 2)])
_uv = me_plane_001.uv_layers.new(name='UVMap')
_uv.uv.foreach_set('vector', [0.0, 0.0, 1.0, 0.0, 1.0, 1.0, 0.0, 1.0])
me_plane_001.materials.append(mat_material_001)
me_plane_001.update()

# ---- objects
ob_sphere_001 = bpy.data.objects.new('Sphere.001', me_sphere_005)
ob_sphere_002 = bpy.data.objects.new('Sphere.002', me_sphere_006)
ob_empty = bpy.data.objects.new('Empty', None)
ob_sphere_003 = bpy.data.objects.new('Sphere.003', me_sphere_007)
ob_ejedesimetria = bpy.data.objects.new('ejedesimetria', None)
ob_pelo = bpy.data.objects.new('pelo', me_sphere_003)
ob_sphere = bpy.data.objects.new('Sphere', me_sphere_004)
ob_cube = bpy.data.objects.new('Cube', me_cube)
ob_plane = bpy.data.objects.new('Plane', me_plane)
ob_plane_001 = bpy.data.objects.new('Plane.001', me_plane_001)

# ---- transforms, parenting, visibility, modifiers, constraints
ob_sphere_001.location = (0.01233, 0.04655, 0.0)
ob_sphere_001.rotation_mode = 'QUATERNION'
ob_sphere_001.rotation_quaternion = (0.07786, -0.1789, -0.8993, -0.3914)
ob_sphere_002.location = (-0.3068, 0.4579, -0.1292)
ob_sphere_002.rotation_mode = 'QUATERNION'
ob_sphere_002.rotation_quaternion = (3.091e-08, 3.091e-08, -0.7071, -0.7071)
ob_sphere_002.scale = (0.3674, 0.3674, 0.3674)
ob_empty.location = (0.01233, 0.04655, 0.0)
ob_empty.rotation_mode = 'QUATERNION'
ob_empty.rotation_quaternion = (4.371e-08, 0.0, 0.0, -1.0)
ob_empty.empty_display_size = 0.001
ob_sphere_003.location = (-0.3024, 0.4504, -0.1325)
ob_sphere_003.rotation_mode = 'QUATERNION'
ob_sphere_003.rotation_quaternion = (3.091e-08, 3.091e-08, -0.7071, -0.7071)
ob_sphere_003.scale = (0.4003, 0.4003, 0.4003)
ob_ejedesimetria.location = (0.0, 0.0, 0.0)
ob_pelo.location = (0.005653, -0.09678, 0.1167)
ob_pelo.rotation_euler = (0.573, 0.4259, 2.572)
ob_pelo.scale = (0.9378, 0.9378, 0.9378)
_m = ob_pelo.modifiers.new('Solidify', 'SOLIDIFY')
_m.thickness = 0.25
_m = ob_pelo.modifiers.new('Subdivision', 'SUBSURF')
_m.levels = 2
ob_sphere.location = (0.5898, -0.818, -0.5606)
ob_sphere.rotation_euler = (-0.8868, -1.721e-16, 0.5129)
ob_sphere.scale = (0.5022, 0.5022, 0.5022)
_m = ob_sphere.modifiers.new('Subdivision', 'SUBSURF')
_m = ob_sphere.modifiers.new('Mirror', 'MIRROR')
_m.mirror_object = ob_ejedesimetria
ob_cube.location = (0.0, 2.264, 3.028)
ob_cube.scale = (6.395, 6.395, 6.395)
_m = ob_cube.modifiers.new('Bevel', 'BEVEL')
_m.width = 0.22
_m.width_pct = 0.22
_m.segments = 4
ob_plane.location = (-5.068, 2.919, 0.7354)
ob_plane.rotation_euler = (1.701e-06, -1.498, -0.5445)
ob_plane.scale = (3.884, 3.884, 3.884)
ob_plane_001.location = (6.74, -1.971, 0.7354)
ob_plane_001.rotation_euler = (1.701e-06, -1.498, -0.5445)
ob_plane_001.scale = (3.884, 3.884, 3.884)

# ---- collection membership
scene.collection.objects.link(ob_sphere_001)
scene.collection.objects.link(ob_sphere_002)
scene.collection.objects.link(ob_empty)
scene.collection.objects.link(ob_sphere_003)
col_collection.objects.link(ob_ejedesimetria)
col_collection.objects.link(ob_pelo)
col_collection.objects.link(ob_sphere)
col_collection.objects.link(ob_cube)
col_collection.objects.link(ob_plane)
col_collection.objects.link(ob_plane_001)

# ---- scene / render settings (as saved in the file)
scene.frame_start = 1; scene.frame_end = 250; scene.frame_set(1)
scene.render.engine = 'CYCLES'
scene.cycles.sampling_pattern = 'TABULATED_SOBOL'
scene.cycles.use_light_tree = False
scene.view_settings.view_transform = 'Filmic'
bpy.context.view_layer.update()

# ---- added for rendering (the .blend has no active camera): camera
cam_auto = bpy.data.cameras.new('AutoCamera')
cam_auto.lens = 50.0
cam_auto.sensor_width = 36.0
cam_auto.clip_end = 1000.0
ob_auto_camera = bpy.data.objects.new('AutoCamera', cam_auto)
scene.collection.objects.link(ob_auto_camera)
ob_auto_camera.location = (24.4617, -26.7413, 21.4879)
ob_auto_camera.rotation_euler = (1.09748, -7.21219e-08, 0.694738)
scene.camera = ob_auto_camera
bpy.context.view_layer.update()
